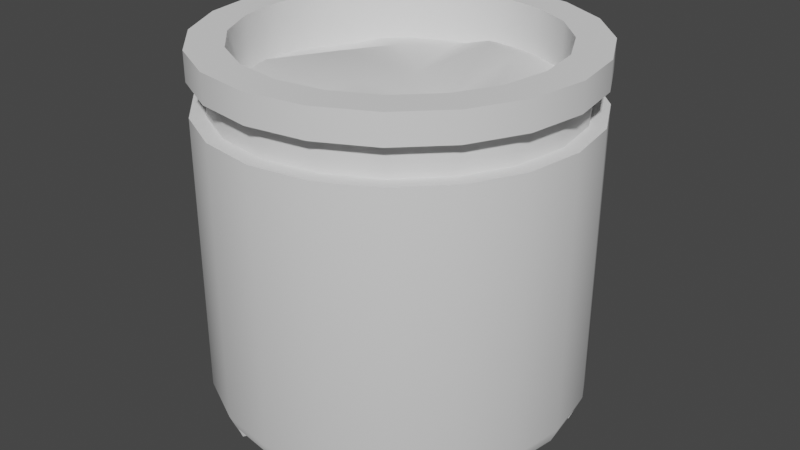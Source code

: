 # Source: plant_pot.blend  (saved by Blender 3.3.6; exported with 4.5.12 LTS)
import bpy
from mathutils import Matrix  # noqa: F401  (used for matrix-valued properties, if any)

bpy.ops.wm.read_factory_settings(use_empty=True)
scene = bpy.context.scene
scene.name = 'Scene'

# ---- collections
col_collection = bpy.data.collections.new('Collection'); scene.collection.children.link(col_collection)

# ---- node groups
ng_auto_smooth = bpy.data.node_groups.new('Auto Smooth', 'GeometryNodeTree')
_s = ng_auto_smooth.interface.new_socket(name='Geometry', in_out='OUTPUT', socket_type='NodeSocketGeometry')
_s = ng_auto_smooth.interface.new_socket(name='Geometry', in_out='INPUT', socket_type='NodeSocketGeometry')
_s = ng_auto_smooth.interface.new_socket(name='Angle', in_out='INPUT', socket_type='NodeSocketFloat')
_s.subtype = 'ANGLE'
_s.min_value = 0.0
_s.max_value = 3.142
ng_auto_smooth.is_modifier = True
_N = ng_auto_smooth.nodes; _L = ng_auto_smooth.links
n0 = _N.new('NodeGroupOutput'); n0.name = 'Group Output'; n0.location = (480, -100)
n1 = _N.new('NodeGroupInput'); n1.name = 'Group Input'; n1.location = (-420, -300)
n2 = _N.new('NodeGroupInput'); n2.name = 'Group Input.001'; n2.location = (-60, -100)
n3 = _N.new('GeometryNodeSetShadeSmooth'); n3.name = 'Set Shade Smooth'; n3.location = (120, -100)
n3.domain = 'EDGE'
n4 = _N.new('GeometryNodeSetShadeSmooth'); n4.name = 'Set Shade Smooth.001'; n4.location = (300, -100)
n5 = _N.new('GeometryNodeInputMeshEdgeAngle'); n5.name = 'Edge Angle'; n5.location = (-420, -220)
n6 = _N.new('GeometryNodeInputEdgeSmooth'); n6.name = 'Is Edge Smooth'; n6.location = (-60, -160)
n7 = _N.new('GeometryNodeInputShadeSmooth'); n7.name = 'Is Face Smooth'; n7.location = (-240, -340)
n8 = _N.new('FunctionNodeBooleanMath'); n8.name = 'Boolean Math'; n8.location = (-60, -220)
n9 = _N.new('FunctionNodeCompare'); n9.name = 'Compare'; n9.location = (-240, -180)
n9.operation = 'LESS_EQUAL'
_L.new(n5.outputs[0], n9.inputs[0])
_L.new(n4.outputs[0], n0.inputs[0])
_L.new(n1.outputs[1], n9.inputs[1])
_L.new(n9.outputs[0], n8.inputs[0])
_L.new(n7.outputs[0], n8.inputs[1])
_L.new(n2.outputs[0], n3.inputs[0])
_L.new(n6.outputs[0], n3.inputs[1])
_L.new(n3.outputs[0], n4.inputs[0])
_L.new(n8.outputs[0], n3.inputs[2])
n0.is_active_output = True

# ---- world
world_world = bpy.data.worlds.new('World'); scene.world = world_world
world_world.use_nodes = True; world_world.node_tree.nodes.clear()
_N = world_world.node_tree.nodes; _L = world_world.node_tree.links
n0 = _N.new('ShaderNodeOutputWorld'); n0.name = 'World Output'; n0.location = (300, 300)
n1 = _N.new('ShaderNodeBackground'); n1.name = 'Background'; n1.location = (10, 300)
n1.inputs[0].default_value = (0.05088, 0.05088, 0.05088, 1.0)
_L.new(n1.outputs[0], n0.inputs[0])
n0.is_active_output = True
world_world.color = (0.05088, 0.05088, 0.05088)
world_world.use_sun_shadow = False
world_world.sun_shadow_jitter_overblur = 0.0

# ---- meshes
me_cylinder_001 = bpy.data.meshes.new('Cylinder.001')
me_cylinder_001.from_pydata([(0.0, 0.4065, 0.5), (0.1256, 0.3866, 0.5), (0.2389, 0.3288, 0.5), (0.3288, 0.2389, 0.5), (0.3866, 0.1256, 0.5), (0.1424, 0.1957, -0.4383), (0.4065, 0.0, 0.5), (0.3866, -0.1256, 0.5), (0.1957, 0.1424, -0.4383), (0.3288, -0.2389, 0.5), (0.2389, -0.3288, 0.5), (0.1256, -0.3866, 0.5), (0.0, -0.4065, 0.5), (-0.1256, -0.3866, 0.5), (-0.2389, -0.3288, 0.5), (-0.3288, -0.2389, 0.5), (-0.3866, -0.1256, 0.5), (0.1957, -0.1424, -0.4383), (-0.4065, 0.0, 0.5), (-0.3866, 0.1256, 0.5), (0.1424, -0.1957, -0.4383), (-0.3288, 0.2389, 0.5), (-0.2389, 0.3288, 0.5), (-0.1256, 0.3866, 0.5), (0.0, 0.5, -0.398), (0.1545, 0.4755, -0.398), (-0.1424, -0.1957, -0.4383), (0.1452, 0.4468, -0.4701), (0.2332, 0.3209, -0.5), (-0.1957, -0.1424, -0.4383), (0.2939, 0.4045, -0.398), (0.2761, 0.38, -0.4701), (0.3209, 0.2332, -0.5), (0.4045, 0.2939, -0.398), (0.38, 0.2761, -0.4701), (0.4755, 0.1545, -0.398), (0.4468, 0.1452, -0.4701), (-0.1957, 0.1424, -0.4383), (0.5, 0.0, -0.398), (-0.1424, 0.1957, -0.4383), (0.4755, -0.1545, -0.398), (0.4468, -0.1452, -0.4701), (0.3209, -0.2332, -0.5), (0.4045, -0.2939, -0.398), (0.38, -0.2761, -0.4701), (0.2332, -0.3209, -0.5), (0.2939, -0.4045, -0.398), (0.2761, -0.38, -0.4701), (0.1545, -0.4755, -0.398), (0.1452, -0.4468, -0.4701), (0.0, -0.5, -0.398), (-0.1545, -0.4755, -0.398), (-0.1452, -0.4468, -0.4701), (-0.2332, -0.3209, -0.5), (-0.2939, -0.4045, -0.398), (-0.2761, -0.38, -0.4701), (-0.3209, -0.2332, -0.5), (-0.4045, -0.2939, -0.398), (-0.38, -0.2761, -0.4701), (-0.4755, -0.1545, -0.398), (-0.4468, -0.1452, -0.4701), (-0.5, 0.0, -0.398), (-0.4755, 0.1545, -0.398), (-0.4468, 0.1452, -0.4701), (-0.3209, 0.2332, -0.5), (-0.4045, 0.2939, -0.398), (-0.38, 0.2761, -0.4701), (-0.2332, 0.3209, -0.5), (-0.2939, 0.4045, -0.398), (-0.2761, 0.38, -0.4701), (-0.1545, 0.4755, -0.398), (-0.1452, 0.4468, -0.4701), (0.1545, 0.4755, 0.5), (0.0, 0.5, 0.5), (0.2939, 0.4045, 0.5), (0.4045, 0.2939, 0.5), (0.4755, 0.1545, 0.5), (0.5, 0.0, 0.5), (0.4755, -0.1545, 0.5), (0.4045, -0.2939, 0.5), (0.2939, -0.4045, 0.5), (0.1545, -0.4755, 0.5), (0.0, -0.5, 0.5), (-0.1545, -0.4755, 0.5), (-0.2939, -0.4045, 0.5), (-0.4045, -0.2939, 0.5), (-0.4755, -0.1545, 0.5), (-0.5, 0.0, 0.5), (-0.4755, 0.1545, 0.5), (-0.4045, 0.2939, 0.5), (-0.2939, 0.4045, 0.5), (-0.1545, 0.4755, 0.5), (-9.765e-09, 0.4065, 0.2013), (0.1256, 0.3866, 0.2013), (0.2389, 0.3288, 0.2013), (0.3288, 0.2389, 0.2013), (0.3866, 0.1256, 0.2013), (0.4065, 0.0, 0.2013), (0.3866, -0.1256, 0.2013), (0.3288, -0.2389, 0.2013), (0.2389, -0.3288, 0.2013), (0.1256, -0.3866, 0.2013), (-9.765e-09, -0.4065, 0.2013), (-0.1256, -0.3866, 0.2013), (-0.2389, -0.3288, 0.2013), (-0.3288, -0.2389, 0.2013), (-0.3866, -0.1256, 0.2013), (-0.4065, 0.0, 0.2013), (-0.3866, 0.1256, 0.2013), (-0.3288, 0.2389, 0.2013), (-0.2389, 0.3288, 0.2013), (-0.1256, 0.3866, 0.2013), (0.0, 0.5, 0.3379), (0.0, 0.5, 0.425), (0.1545, 0.4755, 0.425), (0.1545, 0.4755, 0.3379), (-0.1545, 0.4755, 0.3379), (-0.1545, 0.4755, 0.425), (0.2939, 0.4045, 0.425), (0.2939, 0.4045, 0.3379), (0.4045, 0.2939, 0.425), (0.4045, 0.2939, 0.3379), (0.4755, 0.1545, 0.425), (0.4755, 0.1545, 0.3379), (0.5, 0.0, 0.425), (0.5, 0.0, 0.3379), (0.4755, -0.1545, 0.425), (0.4755, -0.1545, 0.3379), (0.4045, -0.2939, 0.425), (0.4045, -0.2939, 0.3379), (0.2939, -0.4045, 0.425), (0.2939, -0.4045, 0.3379), (0.1545, -0.4755, 0.425), (0.1545, -0.4755, 0.3379), (0.0, -0.5, 0.425), (0.0, -0.5, 0.3379), (-0.1545, -0.4755, 0.425), (-0.1545, -0.4755, 0.3379), (-0.2939, -0.4045, 0.425), (-0.2939, -0.4045, 0.3379), (-0.4045, -0.2939, 0.425), (-0.4045, -0.2939, 0.3379), (-0.4755, -0.1545, 0.425), (-0.4755, -0.1545, 0.3379), (-0.5, 0.0, 0.425), (-0.5, 0.0, 0.3379), (-0.4755, 0.1545, 0.425), (-0.4755, 0.1545, 0.3379), (-0.4045, 0.2939, 0.425), (-0.4045, 0.2939, 0.3379), (-0.2939, 0.4045, 0.425), (-0.2939, 0.4045, 0.3379), (-4.85e-10, 0.4593, 0.3379), (-4.85e-10, 0.4593, 0.425), (0.1419, 0.4368, 0.425), (0.1419, 0.4368, 0.3379), (-0.1419, 0.4368, 0.3379), (-0.1419, 0.4368, 0.425), (0.27, 0.3716, 0.425), (0.27, 0.3716, 0.3379), (0.3716, 0.27, 0.425), (0.3716, 0.27, 0.3379), (0.4368, 0.1419, 0.425), (0.4368, 0.1419, 0.3379), (0.4593, 3.637e-10, 0.425), (0.4593, 3.637e-10, 0.3379), (0.4368, -0.1419, 0.425), (0.4368, -0.1419, 0.3379), (0.3716, -0.27, 0.425), (0.3716, -0.27, 0.3379), (0.27, -0.3716, 0.425), (0.27, -0.3716, 0.3379), (0.1419, -0.4368, 0.425), (0.1419, -0.4368, 0.3379), (-4.85e-10, -0.4593, 0.425), (-4.85e-10, -0.4593, 0.3379), (-0.1419, -0.4368, 0.425), (-0.1419, -0.4368, 0.3379), (-0.27, -0.3716, 0.425), (-0.27, -0.3716, 0.3379), (-0.3716, -0.27, 0.425), (-0.3716, -0.27, 0.3379), (-0.4368, -0.1419, 0.425), (-0.4368, -0.1419, 0.3379), (-0.4593, 3.637e-10, 0.425), (-0.4593, 3.637e-10, 0.3379), (-0.4368, 0.1419, 0.425), (-0.4368, 0.1419, 0.3379), (-0.3716, 0.27, 0.425), (-0.3716, 0.27, 0.3379), (-0.27, 0.3716, 0.425), (-0.27, 0.3716, 0.3379), (0.1719, 0.2366, -0.5), (0.2366, 0.1719, -0.5), (-0.1719, -0.2366, -0.5), (-0.2366, -0.1719, -0.5), (0.1719, -0.2366, -0.5), (-0.2366, 0.1719, -0.5), (-0.1719, 0.2366, -0.5), (0.2366, -0.1719, -0.5), (0.1426, 0.4606, -0.438), (0.1426, 0.4472, -0.4701), (0.0, 0.4832, -0.438), (0.1426, 0.4387, -0.4736), (0.1426, 0.3671, -0.5), (0.1426, -0.4387, -0.4736), (0.1426, -0.3671, -0.5), (0.0, -0.4832, -0.438), (0.1426, -0.4472, -0.4701), (0.1426, -0.4606, -0.438), (-0.1426, -0.4606, -0.438), (-0.1426, -0.4472, -0.4701), (-0.1426, -0.4387, -0.4736), (-0.1426, -0.3671, -0.5), (-0.1426, 0.4387, -0.4736), (-0.1426, 0.3671, -0.5), (-0.1426, 0.4606, -0.438), (-0.1426, 0.4472, -0.4701), (-0.1426, -0.2516, -0.5), (-0.1426, 0.2516, -0.5), (0.1426, -0.2516, -0.5), (0.1426, 0.2516, -0.5), (0.4387, 0.1426, -0.4736), (0.3671, 0.1426, -0.5), (0.4832, 0.0, -0.438), (0.4472, 0.1426, -0.4701), (0.4606, 0.1426, -0.438), (0.4606, -0.1426, -0.438), (0.4472, -0.1426, -0.4701), (0.4387, -0.1426, -0.4736), (0.3671, -0.1426, -0.5), (-0.4387, -0.1426, -0.4736), (-0.3671, -0.1426, -0.5), (-0.4832, 0.0, -0.438), (-0.4606, -0.1426, -0.438), (-0.4472, -0.1426, -0.4701), (-0.4606, 0.1426, -0.438), (-0.4472, 0.1426, -0.4701), (-0.4387, 0.1426, -0.4736), (-0.3671, 0.1426, -0.5), (-0.2516, -0.1426, -0.5), (-0.2516, 0.1426, -0.5), (0.2516, -0.1426, -0.5), (0.2516, 0.1426, -0.5), (-0.1426, -0.1426, -0.438), (0.1426, -0.1426, -0.438), (0.1426, 0.1426, -0.438), (-0.1426, 0.1426, -0.438)], [], [(117, 91, 73, 113), (118, 74, 75, 120), (120, 75, 76, 122), (122, 76, 77, 124), (124, 77, 78, 126), (126, 78, 79, 128), (128, 79, 80, 130), (130, 80, 81, 132), (132, 81, 82, 134), (134, 82, 83, 136), (136, 83, 84, 138), (138, 84, 85, 140), (140, 85, 86, 142), (142, 86, 87, 144), (144, 87, 88, 146), (146, 88, 89, 148), (148, 89, 90, 150), (150, 90, 91, 117), (13, 12, 102, 103), (114, 72, 74, 118), (113, 73, 72, 114), (202, 24, 25, 27, 201, 200), (201, 27, 203), (25, 30, 31, 27), (203, 27, 31, 28, 204), (30, 33, 34, 31), (31, 34, 32, 28), (33, 35, 36, 34), (32, 34, 36, 222, 223), (36, 35, 38, 224, 226, 225), (222, 36, 225), (224, 38, 40, 41, 228, 227), (41, 229, 228), (40, 43, 44, 41), (41, 44, 42, 230, 229), (43, 46, 47, 44), (44, 47, 45, 42), (46, 48, 49, 47), (206, 45, 47, 49, 205), (208, 49, 48, 50, 207, 209), (205, 49, 208), (210, 207, 50, 51, 52, 211), (52, 212, 211), (51, 54, 55, 52), (213, 212, 52, 55, 53), (54, 57, 58, 55), (55, 58, 56, 53), (57, 59, 60, 58), (56, 58, 60, 231, 232), (60, 59, 61, 233, 234, 235), (231, 60, 235), (61, 62, 63, 237, 236, 233), (238, 237, 63), (62, 65, 66, 63), (63, 66, 64, 239, 238), (65, 68, 69, 66), (66, 69, 67, 64), (68, 70, 71, 69), (214, 215, 67, 69, 71), (217, 71, 70, 24, 202, 216), (71, 217, 214), (195, 194, 218, 213, 53, 56, 232, 240), (239, 64, 67, 215, 219, 198, 197, 241), (193, 192, 221, 204, 28, 32, 223, 243), (230, 42, 45, 206, 220, 196, 199, 242), (0, 1, 72, 73), (1, 2, 74, 72), (2, 3, 75, 74), (3, 4, 76, 75), (4, 6, 77, 76), (6, 7, 78, 77), (7, 9, 79, 78), (9, 10, 80, 79), (10, 11, 81, 80), (11, 12, 82, 81), (12, 13, 83, 82), (13, 14, 84, 83), (14, 15, 85, 84), (15, 16, 86, 85), (16, 18, 87, 86), (18, 19, 88, 87), (19, 21, 89, 88), (21, 22, 90, 89), (22, 23, 91, 90), (23, 0, 73, 91), (4, 3, 95, 96), (23, 22, 110, 111), (14, 13, 103, 104), (6, 4, 96, 97), (0, 23, 111, 92), (15, 14, 104, 105), (7, 6, 97, 98), (16, 15, 105, 106), (9, 7, 98, 99), (18, 16, 106, 107), (10, 9, 99, 100), (1, 0, 92, 93), (19, 18, 107, 108), (11, 10, 100, 101), (2, 1, 93, 94), (21, 19, 108, 109), (12, 11, 101, 102), (3, 2, 94, 95), (22, 21, 109, 110), (24, 112, 115, 25), (113, 114, 154, 153), (25, 115, 119, 30), (143, 141, 181, 183), (68, 151, 116, 70), (128, 130, 170, 168), (65, 149, 151, 68), (115, 112, 152, 155), (62, 147, 149, 65), (142, 144, 184, 182), (61, 145, 147, 62), (131, 129, 169, 171), (59, 143, 145, 61), (117, 113, 153, 157), (57, 141, 143, 59), (145, 143, 183, 185), (54, 139, 141, 57), (130, 132, 172, 170), (51, 137, 139, 54), (112, 116, 156, 152), (50, 135, 137, 51), (144, 146, 186, 184), (48, 133, 135, 50), (133, 131, 171, 173), (46, 131, 133, 48), (118, 120, 160, 158), (43, 129, 131, 46), (147, 145, 185, 187), (40, 127, 129, 43), (132, 134, 174, 172), (38, 125, 127, 40), (121, 119, 159, 161), (35, 123, 125, 38), (146, 148, 188, 186), (33, 121, 123, 35), (135, 133, 173, 175), (30, 119, 121, 33), (120, 122, 162, 160), (70, 116, 112, 24), (149, 147, 187, 189), (152, 153, 154, 155), (155, 154, 158, 159), (191, 190, 157, 156), (189, 188, 190, 191), (187, 186, 188, 189), (185, 184, 186, 187), (183, 182, 184, 185), (181, 180, 182, 183), (179, 178, 180, 181), (177, 176, 178, 179), (175, 174, 176, 177), (173, 172, 174, 175), (171, 170, 172, 173), (169, 168, 170, 171), (167, 166, 168, 169), (165, 164, 166, 167), (163, 162, 164, 165), (161, 160, 162, 163), (159, 158, 160, 161), (156, 157, 153, 152), (129, 127, 167, 169), (140, 142, 182, 180), (119, 115, 155, 159), (126, 128, 168, 166), (141, 139, 179, 181), (114, 118, 158, 154), (127, 125, 165, 167), (138, 140, 180, 178), (116, 151, 191, 156), (124, 126, 166, 164), (139, 137, 177, 179), (150, 117, 157, 190), (125, 123, 163, 165), (136, 138, 178, 176), (151, 149, 189, 191), (122, 124, 164, 162), (137, 135, 175, 177), (148, 150, 190, 188), (123, 121, 161, 163), (134, 136, 176, 174), (221, 192, 5), (5, 192, 193, 8), (8, 193, 243), (199, 17, 242), (199, 196, 20, 17), (20, 196, 220), (194, 26, 218), (26, 194, 195, 29), (195, 240, 29), (241, 197, 37), (197, 198, 39, 37), (5, 8, 246), (17, 20, 245), (26, 29, 244), (37, 39, 247), (198, 219, 39), (26, 210, 211, 212, 213, 218), (219, 215, 214, 217, 216, 39), (220, 206, 205, 208, 209, 20), (5, 200, 201, 203, 204, 221), (232, 231, 235, 234, 29, 240), (17, 227, 228, 229, 230, 242), (37, 236, 237, 238, 239, 241), (223, 222, 225, 226, 8, 243), (246, 8, 17, 245), (245, 20, 26, 244), (244, 247, 246, 245), (29, 234, 233, 236, 37), (247, 244, 29, 37), (247, 39, 5, 246), (200, 5, 39, 216, 202), (8, 226, 224, 227, 17), (26, 20, 209, 207, 210)])
me_cylinder_001.polygons.foreach_set('use_smooth', [1, 1, 1, 1, 1, 1, 1, 1, 1, 1, 1, 1, 1, 1, 1, 1, 1, 1, 1, 1, 1, 1, 1, 1, 1, 1, 1, 1, 1, 1, 1, 1, 1, 1, 1, 1, 1, 1, 1, 1, 1, 1, 1, 1, 1, 1, 1, 1, 1, 1, 1, 1, 1, 1, 1, 1, 1, 1, 1, 1, 1, 1, 1, 1, 1, 1, 1, 1, 1, 1, 1, 1, 1, 1, 1, 1, 1, 1, 1, 1, 1, 1, 1, 1, 1, 1, 1, 1, 1, 1, 1, 1, 1, 1, 1, 1, 1, 1, 1, 1, 1, 1, 1, 1, 1, 1, 1, 1, 1, 1, 1, 1, 1, 1, 1, 1, 1, 1, 1, 1, 1, 1, 1, 1, 1, 1, 1, 1, 1, 1, 1, 1, 1, 1, 1, 1, 1, 1, 1, 1, 1, 1, 1, 1, 1, 1, 1, 1, 1, 1, 1, 1, 1, 1, 1, 1, 1, 1, 1, 1, 1, 1, 1, 1, 1, 1, 1, 1, 1, 1, 1, 1, 1, 1, 1, 1, 1, 1, 1, 1, 1, 1, 1, 1, 1, 1, 1, 1, 1, 1, 1, 1, 1, 1, 1, 1, 1, 1, 1, 1, 0, 0, 0, 0, 0, 0, 0, 0, 0, 0, 0, 0, 0, 0, 0, 0, 0])
_uv = me_cylinder_001.uv_layers.new(name='UVMap')
_uv.uv.foreach_set('vector', [0.9888, 0.3921, 0.9657, 0.392, 0.9668, 0.3454, 0.9899, 0.3454, 0.972, 0.7485, 0.9489, 0.7484, 0.9479, 0.7034, 0.971, 0.7035, 0.971, 0.7035, 0.9479, 0.7034, 0.9479, 0.6553, 0.971, 0.6553, 0.971, 0.6553, 0.9479, 0.6553, 0.9489, 0.6086, 0.972, 0.6087, 0.972, 0.6087, 0.9489, 0.6086, 0.951, 0.568, 0.9741, 0.5681, 0.5488, 1.0, 0.5257, 0.9999, 0.5237, 0.9625, 0.5468, 0.9626, 0.5468, 0.9626, 0.5237, 0.9625, 0.5226, 0.9175, 0.5457, 0.9176, 0.5457, 0.9176, 0.5226, 0.9175, 0.5226, 0.8693, 0.5457, 0.8694, 0.5457, 0.8694, 0.5226, 0.8693, 0.5237, 0.8226, 0.5468, 0.8227, 0.5468, 0.8227, 0.5237, 0.8226, 0.5257, 0.7821, 0.5488, 0.7822, 0.9778, 0.2179, 0.9548, 0.2178, 0.9527, 0.1804, 0.9758, 0.1805, 0.9758, 0.1805, 0.9527, 0.1804, 0.9517, 0.1354, 0.9748, 0.1355, 0.9748, 0.1355, 0.9517, 0.1354, 0.9517, 0.08726, 0.9748, 0.08735, 0.9748, 0.08735, 0.9517, 0.08726, 0.9527, 0.04058, 0.9758, 0.04068, 0.9758, 0.04068, 0.9527, 0.04058, 0.9548, 0.0, 0.9778, 9.298e-05, 0.9919, 0.5227, 0.9688, 0.5226, 0.9668, 0.4852, 0.9899, 0.4853, 0.9899, 0.4853, 0.9668, 0.4852, 0.9657, 0.4402, 0.9888, 0.4403, 0.9888, 0.4403, 0.9657, 0.4402, 0.9657, 0.392, 0.9888, 0.3921, 0.8907, 0.7587, 0.8889, 0.794, 0.797, 0.7937, 0.7988, 0.7583, 0.9741, 0.7859, 0.951, 0.7858, 0.9489, 0.7484, 0.972, 0.7485, 0.9899, 0.3454, 0.9668, 0.3454, 0.9688, 0.3048, 0.9919, 0.3049, 0.4799, 0.8218, 0.482, 0.8092, 0.5226, 0.8111, 0.5164, 0.8338, 0.5157, 0.8337, 0.5174, 0.8236, 0.9052, 0.7009, 0.9047, 0.7003, 0.907, 0.6991, 0.6095, 0.2301, 0.6469, 0.2279, 0.6516, 0.2507, 0.6165, 0.2528, 0.907, 0.6991, 0.9047, 0.7003, 0.8907, 0.6571, 0.913, 0.6536, 0.9227, 0.6835, 0.6469, 0.2279, 0.6919, 0.2267, 0.6939, 0.2495, 0.6516, 0.2507, 0.8907, 0.6571, 0.8907, 0.6118, 0.913, 0.6153, 0.913, 0.6536, 0.6919, 0.2267, 0.7401, 0.2265, 0.7392, 0.2494, 0.6939, 0.2495, 0.913, 0.6153, 0.8907, 0.6118, 0.9047, 0.5687, 0.907, 0.5698, 0.9227, 0.5855, 0.7392, 0.2494, 0.7401, 0.2265, 0.7868, 0.2274, 0.7847, 0.24, 0.7416, 0.2392, 0.74, 0.2494, 0.907, 0.5698, 0.9047, 0.5687, 0.9052, 0.568, 0.7847, 0.24, 0.7868, 0.2274, 0.8274, 0.2292, 0.8212, 0.2519, 0.8205, 0.2519, 0.8222, 0.2417, 0.2319, 0.7418, 0.2342, 0.7406, 0.2323, 0.7425, 0.0, 0.8396, 0.03739, 0.8375, 0.04209, 0.8602, 0.006962, 0.8623, 0.2319, 0.7418, 0.2178, 0.6987, 0.2401, 0.6952, 0.2498, 0.725, 0.2342, 0.7406, 0.03739, 0.8375, 0.08238, 0.8362, 0.08436, 0.8591, 0.04209, 0.8602, 0.2178, 0.6987, 0.2178, 0.6533, 0.2401, 0.6569, 0.2401, 0.6952, 0.08238, 0.8362, 0.1306, 0.836, 0.1296, 0.8589, 0.08436, 0.8591, 0.2498, 0.627, 0.2401, 0.6569, 0.2178, 0.6533, 0.2319, 0.6102, 0.2342, 0.6114, 0.1304, 0.8589, 0.1296, 0.8589, 0.1306, 0.836, 0.1773, 0.8369, 0.1752, 0.8496, 0.1321, 0.8487, 0.2342, 0.6114, 0.2319, 0.6102, 0.2323, 0.6095, 0.2126, 0.8513, 0.1752, 0.8496, 0.1773, 0.8369, 0.2178, 0.8388, 0.2116, 0.8615, 0.2109, 0.8614, 0.2319, 0.8747, 0.2342, 0.8736, 0.2323, 0.8754, 0.5782, 0.7981, 0.6156, 0.7959, 0.6203, 0.8187, 0.5852, 0.8208, 0.2498, 0.8579, 0.2342, 0.8736, 0.2319, 0.8747, 0.2178, 0.8316, 0.2401, 0.8281, 0.6156, 0.7959, 0.6606, 0.7947, 0.6626, 0.8175, 0.6203, 0.8187, 0.2178, 0.8316, 0.2178, 0.7863, 0.2401, 0.7898, 0.2401, 0.8281, 0.6606, 0.7947, 0.7088, 0.7945, 0.7079, 0.8174, 0.6626, 0.8175, 0.2401, 0.7898, 0.2178, 0.7863, 0.2319, 0.7431, 0.2342, 0.7443, 0.2498, 0.7599, 0.7079, 0.8174, 0.7088, 0.7945, 0.7555, 0.7954, 0.7534, 0.808, 0.7103, 0.8072, 0.7087, 0.8174, 0.2342, 0.7443, 0.2319, 0.7431, 0.2323, 0.7425, 0.7555, 0.7954, 0.7961, 0.7972, 0.7899, 0.8199, 0.7892, 0.8199, 0.7908, 0.8097, 0.7534, 0.808, 0.907, 0.832, 0.9052, 0.8339, 0.9047, 0.8332, 0.3048, 0.8119, 0.3422, 0.8098, 0.3469, 0.8325, 0.3117, 0.8346, 0.9047, 0.8332, 0.8907, 0.7901, 0.913, 0.7865, 0.9227, 0.8164, 0.907, 0.832, 0.3422, 0.8098, 0.3872, 0.8085, 0.3891, 0.8314, 0.3469, 0.8325, 0.8907, 0.7901, 0.8907, 0.7447, 0.913, 0.7482, 0.913, 0.7865, 0.3872, 0.8085, 0.4353, 0.8083, 0.4344, 0.8312, 0.3891, 0.8314, 0.907, 0.7028, 0.9227, 0.7184, 0.913, 0.7482, 0.8907, 0.7447, 0.9047, 0.7016, 0.4352, 0.8312, 0.4344, 0.8312, 0.4353, 0.8083, 0.482, 0.8092, 0.4799, 0.8218, 0.4369, 0.821, 0.9047, 0.7016, 0.9052, 0.7009, 0.907, 0.7028, 0.2719, 0.7948, 0.2719, 0.8231, 0.275, 0.8327, 0.2498, 0.8579, 0.2401, 0.8281, 0.2401, 0.7898, 0.2498, 0.7599, 0.275, 0.7851, 0.9227, 0.8164, 0.913, 0.7865, 0.913, 0.7482, 0.9227, 0.7184, 0.9479, 0.7436, 0.9447, 0.7533, 0.9447, 0.7815, 0.9479, 0.7912, 0.9447, 0.6203, 0.9447, 0.6486, 0.9479, 0.6583, 0.9227, 0.6835, 0.913, 0.6536, 0.913, 0.6153, 0.9227, 0.5855, 0.9479, 0.6107, 0.2498, 0.725, 0.2401, 0.6952, 0.2401, 0.6569, 0.2498, 0.627, 0.275, 0.6522, 0.2719, 0.6619, 0.2719, 0.6901, 0.275, 0.6998, 0.3373, 0.2135, 0.362, 0.2475, 0.3481, 0.2615, 0.3197, 0.2224, 0.362, 0.2475, 0.3961, 0.2722, 0.3871, 0.2899, 0.3481, 0.2615, 0.3961, 0.2722, 0.4361, 0.2852, 0.433, 0.3048, 0.3871, 0.2899, 0.4361, 0.2852, 0.4782, 0.2852, 0.4813, 0.3048, 0.433, 0.3048, 0.4782, 0.2852, 0.5182, 0.2722, 0.5272, 0.2899, 0.4813, 0.3048, 0.5182, 0.2722, 0.5523, 0.2475, 0.5663, 0.2615, 0.5272, 0.2899, 0.5523, 0.2475, 0.577, 0.2135, 0.5946, 0.2224, 0.5663, 0.2615, 0.577, 0.2135, 0.59, 0.1734, 0.6095, 0.1765, 0.5946, 0.2224, 0.59, 0.1734, 0.59, 0.1313, 0.6095, 0.1282, 0.6095, 0.1765, 0.59, 0.1313, 0.577, 0.09132, 0.5946, 0.08234, 0.6095, 0.1282, 0.577, 0.09132, 0.5523, 0.05727, 0.5663, 0.04329, 0.5946, 0.08234, 0.5523, 0.05727, 0.5182, 0.03254, 0.5272, 0.01492, 0.5663, 0.04329, 0.5182, 0.03254, 0.4782, 0.01953, 0.4813, 0.0, 0.5272, 0.01492, 0.4782, 0.01953, 0.4361, 0.01953, 0.433, 0.0, 0.4813, 0.0, 0.4361, 0.01953, 0.3961, 0.03254, 0.3871, 0.01492, 0.433, 0.0, 0.3961, 0.03254, 0.362, 0.05727, 0.3481, 0.04329, 0.3871, 0.01492, 0.362, 0.05727, 0.3373, 0.09132, 0.3197, 0.08234, 0.3481, 0.04329, 0.3373, 0.09132, 0.3243, 0.1313, 0.3048, 0.1282, 0.3197, 0.08234, 0.3243, 0.1313, 0.3243, 0.1734, 0.3048, 0.1765, 0.3048, 0.1282, 0.3243, 0.1734, 0.3373, 0.2135, 0.3197, 0.2224, 0.3048, 0.1765, 0.9193, 0.07644, 0.9193, 0.1185, 0.8274, 0.1181, 0.8274, 0.07607, 0.9334, 0.3812, 0.9334, 0.4232, 0.8415, 0.4229, 0.8415, 0.3808, 0.8889, 0.7257, 0.8907, 0.7583, 0.7988, 0.7579, 0.797, 0.7253, 0.9203, 0.03575, 0.9193, 0.07644, 0.8274, 0.07607, 0.8283, 0.03538, 0.9343, 0.3405, 0.9334, 0.3812, 0.8415, 0.3808, 0.8424, 0.3402, 0.888, 0.6865, 0.8889, 0.7257, 0.797, 0.7253, 0.7961, 0.6861, 0.922, 0.0003703, 0.9203, 0.03575, 0.8283, 0.03538, 0.8301, 0.0, 0.888, 0.6444, 0.888, 0.6865, 0.7961, 0.6861, 0.7961, 0.6441, 0.8889, 0.916, 0.8907, 0.9486, 0.7988, 0.9482, 0.797, 0.9156, 0.8889, 0.6037, 0.888, 0.6444, 0.7961, 0.6441, 0.797, 0.6034, 0.888, 0.8767, 0.8889, 0.916, 0.797, 0.9156, 0.7961, 0.8764, 0.9361, 0.3051, 0.9343, 0.3405, 0.8424, 0.3402, 0.8442, 0.3048, 0.8907, 0.5684, 0.8889, 0.6037, 0.797, 0.6034, 0.7988, 0.568, 0.888, 0.8347, 0.888, 0.8767, 0.7961, 0.8764, 0.7961, 0.8344, 0.9203, 0.1577, 0.922, 0.1903, 0.8301, 0.1899, 0.8283, 0.1573, 0.9343, 0.4625, 0.9361, 0.4951, 0.8442, 0.4947, 0.8424, 0.4621, 0.8889, 0.794, 0.888, 0.8347, 0.7961, 0.8344, 0.797, 0.7937, 0.9193, 0.1185, 0.9203, 0.1577, 0.8283, 0.1573, 0.8274, 0.1181, 0.9334, 0.4232, 0.9343, 0.4625, 0.8424, 0.4621, 0.8415, 0.4229, 0.482, 0.8092, 0.482, 0.5827, 0.5226, 0.5846, 0.5226, 0.8111, 0.01492, 0.5272, 0.0, 0.4813, 0.0124, 0.4793, 0.0261, 0.5215, 0.6095, 0.2301, 0.6095, 0.003616, 0.6469, 0.00144, 0.6469, 0.2279, 0.1282, 0.0, 0.1765, 0.0, 0.1746, 0.0124, 0.1302, 0.0124, 0.3872, 0.8085, 0.3872, 0.582, 0.4353, 0.5818, 0.4353, 0.8083, 0.1765, 0.3048, 0.2224, 0.3197, 0.2167, 0.3309, 0.1746, 0.3172, 0.3422, 0.8098, 0.3422, 0.5833, 0.3872, 0.582, 0.3872, 0.8085, 0.04329, 0.2615, 0.01492, 0.2224, 0.0261, 0.2167, 0.05217, 0.2526, 0.3048, 0.8119, 0.3048, 0.5854, 0.3422, 0.5833, 0.3422, 0.8098, 0.2615, 0.5663, 0.2224, 0.5946, 0.2167, 0.5834, 0.2526, 0.5574, 0.7555, 0.7954, 0.7555, 0.5689, 0.7961, 0.5707, 0.7961, 0.7972, 0.3048, 0.1765, 0.2899, 0.2224, 0.2787, 0.2167, 0.2924, 0.1746, 0.7088, 0.7945, 0.7088, 0.568, 0.7555, 0.5689, 0.7555, 0.7954, 0.04329, 0.5663, 0.01492, 0.5272, 0.0261, 0.5215, 0.05217, 0.5574, 0.6606, 0.7947, 0.6606, 0.5682, 0.7088, 0.568, 0.7088, 0.7945, 0.08234, 0.01492, 0.1282, 0.0, 0.1302, 0.0124, 0.08804, 0.0261, 0.6156, 0.7959, 0.6156, 0.5694, 0.6606, 0.5682, 0.6606, 0.7947, 0.2224, 0.3197, 0.2615, 0.3481, 0.2526, 0.3569, 0.2167, 0.3309, 0.5782, 0.7981, 0.5782, 0.5716, 0.6156, 0.5694, 0.6156, 0.7959, 0.01492, 0.2224, 0.0, 0.1765, 0.0124, 0.1746, 0.0261, 0.2167, 0.1773, 0.8369, 0.1773, 0.6104, 0.2178, 0.6123, 0.2178, 0.8388, 0.2224, 0.5946, 0.1765, 0.6095, 0.1746, 0.5971, 0.2167, 0.5834, 0.1306, 0.836, 0.1306, 0.6095, 0.1773, 0.6104, 0.1773, 0.8369, 0.3048, 0.1282, 0.3048, 0.1765, 0.2924, 0.1746, 0.2924, 0.1302, 0.08238, 0.8362, 0.08238, 0.6097, 0.1306, 0.6095, 0.1306, 0.836, 0.0, 0.433, 0.01492, 0.3871, 0.0261, 0.3928, 0.0124, 0.435, 0.03739, 0.8375, 0.03739, 0.611, 0.08238, 0.6097, 0.08238, 0.8362, 0.04329, 0.04329, 0.08234, 0.01492, 0.08804, 0.0261, 0.05217, 0.05217, 0.0, 0.8396, 0.0, 0.6132, 0.03739, 0.611, 0.03739, 0.8375, 0.2615, 0.3481, 0.2899, 0.3871, 0.2787, 0.3928, 0.2526, 0.3569, 0.7868, 0.2274, 0.7868, 0.000877, 0.8274, 0.002739, 0.8274, 0.2292, 0.1282, 0.3048, 0.08234, 0.2899, 0.08804, 0.2787, 0.1302, 0.2924, 0.7401, 0.2265, 0.7401, 0.0, 0.7868, 0.000877, 0.7868, 0.2274, 0.1765, 0.6095, 0.1282, 0.6095, 0.1302, 0.5971, 0.1746, 0.5971, 0.6919, 0.2267, 0.6919, 0.0001941, 0.7401, 0.0, 0.7401, 0.2265, 0.2899, 0.08234, 0.3048, 0.1282, 0.2924, 0.1302, 0.2787, 0.08804, 0.6469, 0.2279, 0.6469, 0.00144, 0.6919, 0.0001941, 0.6919, 0.2267, 0.01492, 0.3871, 0.04329, 0.3481, 0.05217, 0.3569, 0.0261, 0.3928, 0.4353, 0.8083, 0.4353, 0.5818, 0.482, 0.5827, 0.482, 0.8092, 0.01492, 0.08234, 0.04329, 0.04329, 0.05217, 0.05217, 0.0261, 0.08804, 0.9498, 0.03739, 0.923, 0.03728, 0.9249, 0.0, 0.9517, 0.0001079, 0.3046, 0.8098, 0.2778, 0.8097, 0.276, 0.7753, 0.3028, 0.7754, 0.9488, 0.1245, 0.922, 0.1244, 0.922, 0.08016, 0.9488, 0.08026, 0.9498, 0.1659, 0.923, 0.1658, 0.922, 0.1244, 0.9488, 0.1245, 0.9517, 0.2002, 0.9249, 0.2001, 0.923, 0.1658, 0.9498, 0.1659, 0.5504, 0.6192, 0.5236, 0.6191, 0.5255, 0.5818, 0.5523, 0.5819, 0.5494, 0.6621, 0.5226, 0.662, 0.5236, 0.6191, 0.5504, 0.6192, 0.5494, 0.7064, 0.5226, 0.7063, 0.5226, 0.662, 0.5494, 0.6621, 0.5504, 0.7477, 0.5236, 0.7476, 0.5226, 0.7063, 0.5494, 0.7064, 0.5523, 0.7821, 0.5255, 0.782, 0.5236, 0.7476, 0.5504, 0.7477, 0.9639, 0.3422, 0.9371, 0.3421, 0.9389, 0.3048, 0.9657, 0.3049, 0.9629, 0.385, 0.9361, 0.3849, 0.9371, 0.3421, 0.9639, 0.3422, 0.9629, 0.4293, 0.9361, 0.4292, 0.9361, 0.3849, 0.9629, 0.385, 0.9639, 0.4706, 0.9371, 0.4705, 0.9361, 0.4292, 0.9629, 0.4293, 0.9657, 0.505, 0.9389, 0.5049, 0.9371, 0.4705, 0.9639, 0.4706, 0.3028, 0.6469, 0.276, 0.6468, 0.2778, 0.6095, 0.3046, 0.6096, 0.3018, 0.6898, 0.275, 0.6897, 0.276, 0.6468, 0.3028, 0.6469, 0.3018, 0.7341, 0.275, 0.734, 0.275, 0.6897, 0.3018, 0.6898, 0.3028, 0.7754, 0.276, 0.7753, 0.275, 0.734, 0.3018, 0.7341, 0.9488, 0.08026, 0.922, 0.08016, 0.923, 0.03728, 0.9498, 0.03739, 0.2899, 0.2224, 0.2615, 0.2615, 0.2526, 0.2526, 0.2787, 0.2167, 0.2899, 0.5272, 0.2615, 0.5663, 0.2526, 0.5574, 0.2787, 0.5215, 0.08234, 0.2899, 0.04329, 0.2615, 0.05217, 0.2526, 0.08804, 0.2787, 0.1282, 0.3048, 0.1765, 0.3048, 0.1746, 0.3172, 0.1302, 0.3172, 0.1765, 0.0, 0.2224, 0.01492, 0.2167, 0.0261, 0.1746, 0.0124, 0.0, 0.4813, 0.0, 0.433, 0.0124, 0.435, 0.0124, 0.4793, 0.2615, 0.2615, 0.2224, 0.2899, 0.2167, 0.2787, 0.2526, 0.2526, 0.3048, 0.4813, 0.2899, 0.5272, 0.2787, 0.5215, 0.2924, 0.4793, 0.0, 0.1765, 0.0, 0.1282, 0.0124, 0.1302, 0.0124, 0.1746, 0.08234, 0.3197, 0.1282, 0.3048, 0.1302, 0.3172, 0.08804, 0.3309, 0.2224, 0.01492, 0.2615, 0.04329, 0.2526, 0.05217, 0.2167, 0.0261, 0.08234, 0.5946, 0.04329, 0.5663, 0.05217, 0.5574, 0.08804, 0.5834, 0.2224, 0.2899, 0.1765, 0.3048, 0.1746, 0.2924, 0.2167, 0.2787, 0.3048, 0.433, 0.3048, 0.4813, 0.2924, 0.4793, 0.2924, 0.435, 0.0, 0.1282, 0.01492, 0.08234, 0.0261, 0.08804, 0.0124, 0.1302, 0.04329, 0.3481, 0.08234, 0.3197, 0.08804, 0.3309, 0.05217, 0.3569, 0.2615, 0.04329, 0.2899, 0.08234, 0.2787, 0.08804, 0.2526, 0.05217, 0.1282, 0.6095, 0.08234, 0.5946, 0.08804, 0.5834, 0.1302, 0.5971, 0.1765, 0.3048, 0.1282, 0.3048, 0.1302, 0.2924, 0.1746, 0.2924, 0.2899, 0.3871, 0.3048, 0.433, 0.2924, 0.435, 0.2787, 0.3928, 0.9036, 0.2494, 0.9041, 0.2573, 0.8841, 0.2651, 0.8841, 0.2651, 0.9041, 0.2573, 0.9047, 0.2836, 0.8846, 0.2868, 0.8846, 0.2868, 0.9047, 0.2836, 0.9047, 0.2937, 0.5722, 0.7522, 0.5523, 0.7601, 0.5718, 0.7444, 0.5722, 0.7522, 0.5729, 0.7786, 0.5528, 0.7817, 0.5523, 0.7601, 0.5528, 0.7817, 0.5729, 0.7786, 0.5729, 0.7887, 0.5722, 0.8557, 0.5523, 0.8635, 0.5718, 0.8478, 0.5523, 0.8635, 0.5722, 0.8557, 0.5729, 0.882, 0.5528, 0.8852, 0.5729, 0.882, 0.5729, 0.8921, 0.5528, 0.8852, 0.5718, 0.6409, 0.5722, 0.6488, 0.5523, 0.6566, 0.5722, 0.6488, 0.5729, 0.6751, 0.5528, 0.6783, 0.5523, 0.6566, 0.6361, 0.448, 0.6361, 0.4248, 0.6476, 0.4364, 0.6982, 0.3626, 0.7215, 0.3626, 0.7098, 0.3742, 0.7836, 0.4248, 0.7836, 0.448, 0.7721, 0.4364, 0.7215, 0.5102, 0.6982, 0.5102, 0.7098, 0.4986, 0.5729, 0.6751, 0.5729, 0.6853, 0.5528, 0.6783, 0.5523, 0.8635, 0.5547, 0.7887, 0.5645, 0.7925, 0.5655, 0.7949, 0.5729, 0.8152, 0.5718, 0.8478, 0.7224, 0.8804, 0.7223, 0.8478, 0.7304, 0.8273, 0.7315, 0.8249, 0.7414, 0.8208, 0.7414, 0.8956, 0.7414, 0.8804, 0.7414, 0.8478, 0.7495, 0.8273, 0.7506, 0.8249, 0.7604, 0.8208, 0.7604, 0.8956, 0.8841, 0.2651, 0.8866, 0.1903, 0.8963, 0.1941, 0.8973, 0.1965, 0.9047, 0.2168, 0.9036, 0.2494, 0.3048, 0.8616, 0.3129, 0.8411, 0.3139, 0.8387, 0.3238, 0.8346, 0.3238, 0.9095, 0.3048, 0.8943, 0.5523, 0.7601, 0.5547, 0.6853, 0.5645, 0.6891, 0.5655, 0.6915, 0.5729, 0.7117, 0.5718, 0.7444, 0.5523, 0.6566, 0.5547, 0.5818, 0.5645, 0.5857, 0.5655, 0.588, 0.5729, 0.6083, 0.5718, 0.6409, 0.7604, 0.8478, 0.7685, 0.8273, 0.7696, 0.8249, 0.7795, 0.8208, 0.7795, 0.8956, 0.7605, 0.8804, 0.6476, 0.4364, 0.6361, 0.4248, 0.6982, 0.3626, 0.7098, 0.3742, 0.7098, 0.3742, 0.7215, 0.3626, 0.7836, 0.4248, 0.7721, 0.4364, 0.7721, 0.4364, 0.7098, 0.4986, 0.6476, 0.4364, 0.7098, 0.3742, 0.7836, 0.448, 0.8415, 0.5058, 0.8153, 0.5418, 0.7792, 0.568, 0.7215, 0.5102, 0.7098, 0.4986, 0.7721, 0.4364, 0.7836, 0.448, 0.7215, 0.5102, 0.7098, 0.4986, 0.6982, 0.5102, 0.6361, 0.448, 0.6476, 0.4364, 0.5782, 0.5058, 0.6361, 0.448, 0.6982, 0.5102, 0.6404, 0.568, 0.6044, 0.5418, 0.6361, 0.4248, 0.5782, 0.367, 0.6044, 0.3309, 0.6404, 0.3048, 0.6982, 0.3626, 0.7836, 0.4248, 0.7215, 0.3626, 0.7792, 0.3048, 0.8153, 0.3309, 0.8415, 0.367])
_ca = me_cylinder_001.color_attributes.new('Col', 'BYTE_COLOR', 'CORNER')
_ca.data.foreach_set('color', [0.08438, 0.08438, 0.08438, 1.0, 0.08438, 0.08438, 0.08438, 1.0, 0.08438, 0.08438, 0.08438, 1.0, 0.08438, 0.08438, 0.08438, 1.0, 0.08438, 0.08438, 0.08438, 1.0, 0.08438, 0.08438, 0.08438, 1.0, 0.08438, 0.08438, 0.08438, 1.0, 0.08438, 0.08438, 0.08438, 1.0, 0.08438, 0.08438, 0.08438, 1.0, 0.08438, 0.08438, 0.08438, 1.0, 0.08438, 0.08438, 0.08438, 1.0, 0.08438, 0.08438, 0.08438, 1.0, 0.08438, 0.08438, 0.08438, 1.0, 0.08438, 0.08438, 0.08438, 1.0, 0.08438, 0.08438, 0.08438, 1.0, 0.08438, 0.08438, 0.08438, 1.0, 0.08438, 0.08438, 0.08438, 1.0, 0.08438, 0.08438, 0.08438, 1.0, 0.08438, 0.08438, 0.08438, 1.0, 0.08438, 0.08438, 0.08438, 1.0, 0.08438, 0.08438, 0.08438, 1.0, 0.08438, 0.08438, 0.08438, 1.0, 0.08438, 0.08438, 0.08438, 1.0, 0.08438, 0.08438, 0.08438, 1.0, 0.08438, 0.08438, 0.08438, 1.0, 0.08438, 0.08438, 0.08438, 1.0, 0.08438, 0.08438, 0.08438, 1.0, 0.08438, 0.08438, 0.08438, 1.0, 0.08438, 0.08438, 0.08438, 1.0, 0.08438, 0.08438, 0.08438, 1.0, 0.08438, 0.08438, 0.08438, 1.0, 0.08438, 0.08438, 0.08438, 1.0, 0.08438, 0.08438, 0.08438, 1.0, 0.08438, 0.08438, 0.08438, 1.0, 0.08438, 0.08438, 0.08438, 1.0, 0.08438, 0.08438, 0.08438, 1.0, 0.08438, 0.08438, 0.08438, 1.0, 0.08438, 0.08438, 0.08438, 1.0, 0.08438, 0.08438, 0.08438, 1.0, 0.08438, 0.08438, 0.08438, 1.0, 0.08438, 0.08438, 0.08438, 1.0, 0.08438, 0.08438, 0.08438, 1.0, 0.08438, 0.08438, 0.08438, 1.0, 0.08438, 0.08438, 0.08438, 1.0, 0.08438, 0.08438, 0.08438, 1.0, 0.08438, 0.08438, 0.08438, 1.0, 0.08438, 0.08438, 0.08438, 1.0, 0.08438, 0.08438, 0.08438, 1.0, 0.08438, 0.08438, 0.08438, 1.0, 0.08438, 0.08438, 0.08438, 1.0, 0.08438, 0.08438, 0.08438, 1.0, 0.08438, 0.08438, 0.08438, 1.0, 0.08438, 0.08438, 0.08438, 1.0, 0.08438, 0.08438, 0.08438, 1.0, 0.08438, 0.08438, 0.08438, 1.0, 0.08438, 0.08438, 0.08438, 1.0, 0.08438, 0.08438, 0.08438, 1.0, 0.08438, 0.08438, 0.08438, 1.0, 0.08438, 0.08438, 0.08438, 1.0, 0.08438, 0.08438, 0.08438, 1.0, 0.08438, 0.08438, 0.08438, 1.0, 0.08438, 0.08438, 0.08438, 1.0, 0.08438, 0.08438, 0.08438, 1.0, 0.08438, 0.08438, 0.08438, 1.0, 0.08438, 0.08438, 0.08438, 1.0, 0.08438, 0.08438, 0.08438, 1.0, 0.08438, 0.08438, 0.08438, 1.0, 0.08438, 0.08438, 0.08438, 1.0, 0.08438, 0.08438, 0.08438, 1.0, 0.08438, 0.08438, 0.08438, 1.0, 0.08438, 0.08438, 0.08438, 1.0, 0.08438, 0.08438, 0.08438, 1.0, 0.08438, 0.08438, 0.08438, 1.0, 0.08438, 0.08438, 0.08438, 1.0, 0.08438, 0.08438, 0.08438, 1.0, 0.08438, 0.08438, 0.08438, 1.0, 0.08438, 0.08438, 0.08438, 1.0, 0.08438, 0.08438, 0.08438, 1.0, 0.08438, 0.08438, 0.08438, 1.0, 0.08438, 0.08438, 0.08438, 1.0, 0.08438, 0.08438, 0.08438, 1.0, 0.08438, 0.08438, 0.08438, 1.0, 0.08438, 0.08438, 0.08438, 1.0, 0.08438, 0.08438, 0.08438, 1.0, 0.08438, 0.08438, 0.08438, 1.0, 0.08438, 0.08438, 0.08438, 1.0, 0.08438, 0.08438, 0.08438, 1.0, 0.08438, 0.08438, 0.08438, 1.0, 0.08438, 0.08438, 0.08438, 1.0, 0.08438, 0.08438, 0.08438, 1.0, 0.08438, 0.08438, 0.08438, 1.0, 0.08438, 0.08438, 0.08438, 1.0, 0.08438, 0.08438, 0.08438, 1.0, 0.08438, 0.08438, 0.08438, 1.0, 0.08438, 0.08438, 0.08438, 1.0, 0.08438, 0.08438, 0.08438, 1.0, 0.08438, 0.08438, 0.08438, 1.0, 0.08438, 0.08438, 0.08438, 1.0, 0.08438, 0.08438, 0.08438, 1.0, 0.08438, 0.08438, 0.08438, 1.0, 0.08438, 0.08438, 0.08438, 1.0, 0.08438, 0.08438, 0.08438, 1.0, 0.08438, 0.08438, 0.08438, 1.0, 0.08438, 0.08438, 0.08438, 1.0, 0.08438, 0.08438, 0.08438, 1.0, 0.08438, 0.08438, 0.08438, 1.0, 0.08438, 0.08438, 0.08438, 1.0, 0.08438, 0.08438, 0.08438, 1.0, 0.08438, 0.08438, 0.08438, 1.0, 0.08438, 0.08438, 0.08438, 1.0, 0.08438, 0.08438, 0.08438, 1.0, 0.08438, 0.08438, 0.08438, 1.0, 0.08438, 0.08438, 0.08438, 1.0, 0.08438, 0.08438, 0.08438, 1.0, 0.08438, 0.08438, 0.08438, 1.0, 0.08438, 0.08438, 0.08438, 1.0, 0.08438, 0.08438, 0.08438, 1.0, 0.08438, 0.08438, 0.08438, 1.0, 0.08438, 0.08438, 0.08438, 1.0, 0.08438, 0.08438, 0.08438, 1.0, 0.08438, 0.08438, 0.08438, 1.0, 0.08438, 0.08438, 0.08438, 1.0, 0.08438, 0.08438, 0.08438, 1.0, 0.08438, 0.08438, 0.08438, 1.0, 0.08438, 0.08438, 0.08438, 1.0, 0.08438, 0.08438, 0.08438, 1.0, 0.08438, 0.08438, 0.08438, 1.0, 0.08438, 0.08438, 0.08438, 1.0, 0.08438, 0.08438, 0.08438, 1.0, 0.08438, 0.08438, 0.08438, 1.0, 0.08438, 0.08438, 0.08438, 1.0, 0.08438, 0.08438, 0.08438, 1.0, 0.08438, 0.08438, 0.08438, 1.0, 0.08438, 0.08438, 0.08438, 1.0, 0.08438, 0.08438, 0.08438, 1.0, 0.08438, 0.08438, 0.08438, 1.0, 0.08438, 0.08438, 0.08438, 1.0, 0.08438, 0.08438, 0.08438, 1.0, 0.08438, 0.08438, 0.08438, 1.0, 0.08438, 0.08438, 0.08438, 1.0, 0.08438, 0.08438, 0.08438, 1.0, 0.08438, 0.08438, 0.08438, 1.0, 0.08438, 0.08438, 0.08438, 1.0, 0.08438, 0.08438, 0.08438, 1.0, 0.08438, 0.08438, 0.08438, 1.0, 0.08438, 0.08438, 0.08438, 1.0, 0.08438, 0.08438, 0.08438, 1.0, 0.08438, 0.08438, 0.08438, 1.0, 0.08438, 0.08438, 0.08438, 1.0, 0.08438, 0.08438, 0.08438, 1.0, 0.08438, 0.08438, 0.08438, 1.0, 0.08438, 0.08438, 0.08438, 1.0, 0.08438, 0.08438, 0.08438, 1.0, 0.08438, 0.08438, 0.08438, 1.0, 0.08438, 0.08438, 0.08438, 1.0, 0.08438, 0.08438, 0.08438, 1.0, 0.08438, 0.08438, 0.08438, 1.0, 0.08438, 0.08438, 0.08438, 1.0, 0.08438, 0.08438, 0.08438, 1.0, 0.08438, 0.08438, 0.08438, 1.0, 0.08438, 0.08438, 0.08438, 1.0, 0.08438, 0.08438, 0.08438, 1.0, 0.08438, 0.08438, 0.08438, 1.0, 0.08438, 0.08438, 0.08438, 1.0, 0.08438, 0.08438, 0.08438, 1.0, 0.08438, 0.08438, 0.08438, 1.0, 0.08438, 0.08438, 0.08438, 1.0, 0.08438, 0.08438, 0.08438, 1.0, 0.08438, 0.08438, 0.08438, 1.0, 0.08438, 0.08438, 0.08438, 1.0, 0.08438, 0.08438, 0.08438, 1.0, 0.08438, 0.08438, 0.08438, 1.0, 0.08438, 0.08438, 0.08438, 1.0, 0.08438, 0.08438, 0.08438, 1.0, 0.08438, 0.08438, 0.08438, 1.0, 0.08438, 0.08438, 0.08438, 1.0, 0.08438, 0.08438, 0.08438, 1.0, 0.08438, 0.08438, 0.08438, 1.0, 0.08438, 0.08438, 0.08438, 1.0, 0.08438, 0.08438, 0.08438, 1.0, 0.08438, 0.08438, 0.08438, 1.0, 0.08438, 0.08438, 0.08438, 1.0, 0.08438, 0.08438, 0.08438, 1.0, 0.08438, 0.08438, 0.08438, 1.0, 0.08438, 0.08438, 0.08438, 1.0, 0.08438, 0.08438, 0.08438, 1.0, 0.08438, 0.08438, 0.08438, 1.0, 0.08438, 0.08438, 0.08438, 1.0, 0.08438, 0.08438, 0.08438, 1.0, 0.08438, 0.08438, 0.08438, 1.0, 0.08438, 0.08438, 0.08438, 1.0, 0.08438, 0.08438, 0.08438, 1.0, 0.08438, 0.08438, 0.08438, 1.0, 0.08438, 0.08438, 0.08438, 1.0, 0.08438, 0.08438, 0.08438, 1.0, 0.08438, 0.08438, 0.08438, 1.0, 0.08438, 0.08438, 0.08438, 1.0, 0.08438, 0.08438, 0.08438, 1.0, 0.08438, 0.08438, 0.08438, 1.0, 0.08438, 0.08438, 0.08438, 1.0, 0.08438, 0.08438, 0.08438, 1.0, 0.08438, 0.08438, 0.08438, 1.0, 0.08438, 0.08438, 0.08438, 1.0, 0.08438, 0.08438, 0.08438, 1.0, 0.08438, 0.08438, 0.08438, 1.0, 0.08438, 0.08438, 0.08438, 1.0, 0.08438, 0.08438, 0.08438, 1.0, 0.08438, 0.08438, 0.08438, 1.0, 0.08438, 0.08438, 0.08438, 1.0, 0.08438, 0.08438, 0.08438, 1.0, 0.08438, 0.08438, 0.08438, 1.0, 0.08438, 0.08438, 0.08438, 1.0, 0.08438, 0.08438, 0.08438, 1.0, 0.08438, 0.08438, 0.08438, 1.0, 0.08438, 0.08438, 0.08438, 1.0, 0.08438, 0.08438, 0.08438, 1.0, 0.08438, 0.08438, 0.08438, 1.0, 0.08438, 0.08438, 0.08438, 1.0, 0.08438, 0.08438, 0.08438, 1.0, 0.08438, 0.08438, 0.08438, 1.0, 0.08438, 0.08438, 0.08438, 1.0, 0.08438, 0.08438, 0.08438, 1.0, 0.08438, 0.08438, 0.08438, 1.0, 0.08438, 0.08438, 0.08438, 1.0, 0.08438, 0.08438, 0.08438, 1.0, 0.08438, 0.08438, 0.08438, 1.0, 0.08438, 0.08438, 0.08438, 1.0, 0.08438, 0.08438, 0.08438, 1.0, 0.08438, 0.08438, 0.08438, 1.0, 0.08438, 0.08438, 0.08438, 1.0, 0.08438, 0.08438, 0.08438, 1.0, 0.08438, 0.08438, 0.08438, 1.0, 0.08438, 0.08438, 0.08438, 1.0, 0.08438, 0.08438, 0.08438, 1.0, 0.08438, 0.08438, 0.08438, 1.0, 0.08438, 0.08438, 0.08438, 1.0, 0.08438, 0.08438, 0.08438, 1.0, 0.08438, 0.08438, 0.08438, 1.0, 0.08438, 0.08438, 0.08438, 1.0, 0.08438, 0.08438, 0.08438, 1.0, 0.08438, 0.08438, 0.08438, 1.0, 0.08438, 0.08438, 0.08438, 1.0, 0.08438, 0.08438, 0.08438, 1.0, 0.08438, 0.08438, 0.08438, 1.0, 0.08438, 0.08438, 0.08438, 1.0, 0.08438, 0.08438, 0.08438, 1.0, 0.08438, 0.08438, 0.08438, 1.0, 0.08438, 0.08438, 0.08438, 1.0, 0.08438, 0.08438, 0.08438, 1.0, 0.08438, 0.08438, 0.08438, 1.0, 0.08438, 0.08438, 0.08438, 1.0, 0.08438, 0.08438, 0.08438, 1.0, 0.08438, 0.08438, 0.08438, 1.0, 0.08438, 0.08438, 0.08438, 1.0, 0.08438, 0.08438, 0.08438, 1.0, 0.08438, 0.08438, 0.08438, 1.0, 0.08438, 0.08438, 0.08438, 1.0, 0.08438, 0.08438, 0.08438, 1.0, 0.08438, 0.08438, 0.08438, 1.0, 0.08438, 0.08438, 0.08438, 1.0, 0.08438, 0.08438, 0.08438, 1.0, 0.08438, 0.08438, 0.08438, 1.0, 0.08438, 0.08438, 0.08438, 1.0, 0.08438, 0.08438, 0.08438, 1.0, 0.08438, 0.08438, 0.08438, 1.0, 0.08438, 0.08438, 0.08438, 1.0, 0.08438, 0.08438, 0.08438, 1.0, 0.08438, 0.08438, 0.08438, 1.0, 0.08438, 0.08438, 0.08438, 1.0, 0.08438, 0.08438, 0.08438, 1.0, 0.08438, 0.08438, 0.08438, 1.0, 0.08438, 0.08438, 0.08438, 1.0, 0.08438, 0.08438, 0.08438, 1.0, 0.08438, 0.08438, 0.08438, 1.0, 0.08438, 0.08438, 0.08438, 1.0, 0.08438, 0.08438, 0.08438, 1.0, 0.08438, 0.08438, 0.08438, 1.0, 0.08438, 0.08438, 0.08438, 1.0, 0.08438, 0.08438, 0.08438, 1.0, 0.08438, 0.08438, 0.08438, 1.0, 0.08438, 0.08438, 0.08438, 1.0, 0.08438, 0.08438, 0.08438, 1.0, 0.08438, 0.08438, 0.08438, 1.0, 0.08438, 0.08438, 0.08438, 1.0, 0.08438, 0.08438, 0.08438, 1.0, 0.08438, 0.08438, 0.08438, 1.0, 0.08438, 0.08438, 0.08438, 1.0, 0.08438, 0.08438, 0.08438, 1.0, 0.08438, 0.08438, 0.08438, 1.0, 0.08438, 0.08438, 0.08438, 1.0, 0.08438, 0.08438, 0.08438, 1.0, 0.08438, 0.08438, 0.08438, 1.0, 0.08438, 0.08438, 0.08438, 1.0, 0.08438, 0.08438, 0.08438, 1.0, 0.08438, 0.08438, 0.08438, 1.0, 0.08438, 0.08438, 0.08438, 1.0, 0.08438, 0.08438, 0.08438, 1.0, 0.08438, 0.08438, 0.08438, 1.0, 0.08438, 0.08438, 0.08438, 1.0, 0.08438, 0.08438, 0.08438, 1.0, 0.08438, 0.08438, 0.08438, 1.0, 0.08438, 0.08438, 0.08438, 1.0, 0.08438, 0.08438, 0.08438, 1.0, 0.08438, 0.08438, 0.08438, 1.0, 0.08438, 0.08438, 0.08438, 1.0, 0.08438, 0.08438, 0.08438, 1.0, 0.08438, 0.08438, 0.08438, 1.0, 0.08438, 0.08438, 0.08438, 1.0, 0.08438, 0.08438, 0.08438, 1.0, 0.08438, 0.08438, 0.08438, 1.0, 0.08438, 0.08438, 0.08438, 1.0, 0.08438, 0.08438, 0.08438, 1.0, 0.08438, 0.08438, 0.08438, 1.0, 0.08438, 0.08438, 0.08438, 1.0, 0.08438, 0.08438, 0.08438, 1.0, 0.08438, 0.08438, 0.08438, 1.0, 0.08438, 0.08438, 0.08438, 1.0, 0.08438, 0.08438, 0.08438, 1.0, 0.08438, 0.08438, 0.08438, 1.0, 0.08438, 0.08438, 0.08438, 1.0, 0.08438, 0.08438, 0.08438, 1.0, 0.08438, 0.08438, 0.08438, 1.0, 0.08438, 0.08438, 0.08438, 1.0, 0.08438, 0.08438, 0.08438, 1.0, 0.08438, 0.08438, 0.08438, 1.0, 0.08438, 0.08438, 0.08438, 1.0, 0.08438, 0.08438, 0.08438, 1.0, 0.08438, 0.08438, 0.08438, 1.0, 0.08438, 0.08438, 0.08438, 1.0, 0.08438, 0.08438, 0.08438, 1.0, 0.08438, 0.08438, 0.08438, 1.0, 0.08438, 0.08438, 0.08438, 1.0, 0.08438, 0.08438, 0.08438, 1.0, 0.08438, 0.08438, 0.08438, 1.0, 0.08438, 0.08438, 0.08438, 1.0, 0.08438, 0.08438, 0.08438, 1.0, 0.08438, 0.08438, 0.08438, 1.0, 0.08438, 0.08438, 0.08438, 1.0, 0.08438, 0.08438, 0.08438, 1.0, 0.08438, 0.08438, 0.08438, 1.0, 0.08438, 0.08438, 0.08438, 1.0, 0.08438, 0.08438, 0.08438, 1.0, 0.08438, 0.08438, 0.08438, 1.0, 0.08438, 0.08438, 0.08438, 1.0, 0.08438, 0.08438, 0.08438, 1.0, 0.08438, 0.08438, 0.08438, 1.0, 0.08438, 0.08438, 0.08438, 1.0, 0.08438, 0.08438, 0.08438, 1.0, 0.08438, 0.08438, 0.08438, 1.0, 0.08438, 0.08438, 0.08438, 1.0, 0.08438, 0.08438, 0.08438, 1.0, 0.08438, 0.08438, 0.08438, 1.0, 0.08438, 0.08438, 0.08438, 1.0, 0.08438, 0.08438, 0.08438, 1.0, 0.08438, 0.08438, 0.08438, 1.0, 0.08438, 0.08438, 0.08438, 1.0, 0.08438, 0.08438, 0.08438, 1.0, 0.08438, 0.08438, 0.08438, 1.0, 0.08438, 0.08438, 0.08438, 1.0, 0.08438, 0.08438, 0.08438, 1.0, 0.08438, 0.08438, 0.08438, 1.0, 0.08438, 0.08438, 0.08438, 1.0, 0.08438, 0.08438, 0.08438, 1.0, 0.08438, 0.08438, 0.08438, 1.0, 0.08438, 0.08438, 0.08438, 1.0, 0.08438, 0.08438, 0.08438, 1.0, 0.08438, 0.08438, 0.08438, 1.0, 0.08438, 0.08438, 0.08438, 1.0, 0.08438, 0.08438, 0.08438, 1.0, 0.08438, 0.08438, 0.08438, 1.0, 0.08438, 0.08438, 0.08438, 1.0, 0.08438, 0.08438, 0.08438, 1.0, 0.08438, 0.08438, 0.08438, 1.0, 0.08438, 0.08438, 0.08438, 1.0, 0.08438, 0.08438, 0.08438, 1.0, 0.08438, 0.08438, 0.08438, 1.0, 0.08438, 0.08438, 0.08438, 1.0, 0.08438, 0.08438, 0.08438, 1.0, 0.08438, 0.08438, 0.08438, 1.0, 0.08438, 0.08438, 0.08438, 1.0, 0.08438, 0.08438, 0.08438, 1.0, 0.08438, 0.08438, 0.08438, 1.0, 0.08438, 0.08438, 0.08438, 1.0, 0.08438, 0.08438, 0.08438, 1.0, 0.08438, 0.08438, 0.08438, 1.0, 0.08438, 0.08438, 0.08438, 1.0, 0.08438, 0.08438, 0.08438, 1.0, 0.08438, 0.08438, 0.08438, 1.0, 0.08438, 0.08438, 0.08438, 1.0, 0.08438, 0.08438, 0.08438, 1.0, 0.08438, 0.08438, 0.08438, 1.0, 0.08438, 0.08438, 0.08438, 1.0, 0.08438, 0.08438, 0.08438, 1.0, 0.08438, 0.08438, 0.08438, 1.0, 0.08438, 0.08438, 0.08438, 1.0, 0.08438, 0.08438, 0.08438, 1.0, 0.08438, 0.08438, 0.08438, 1.0, 0.08438, 0.08438, 0.08438, 1.0, 0.08438, 0.08438, 0.08438, 1.0, 0.08438, 0.08438, 0.08438, 1.0, 0.08438, 0.08438, 0.08438, 1.0, 0.08438, 0.08438, 0.08438, 1.0, 0.08438, 0.08438, 0.08438, 1.0, 0.08438, 0.08438, 0.08438, 1.0, 0.08438, 0.08438, 0.08438, 1.0, 0.08438, 0.08438, 0.08438, 1.0, 0.08438, 0.08438, 0.08438, 1.0, 0.08438, 0.08438, 0.08438, 1.0, 0.08438, 0.08438, 0.08438, 1.0, 0.08438, 0.08438, 0.08438, 1.0, 0.08438, 0.08438, 0.08438, 1.0, 0.08438, 0.08438, 0.08438, 1.0, 0.08438, 0.08438, 0.08438, 1.0, 0.08438, 0.08438, 0.08438, 1.0, 0.08438, 0.08438, 0.08438, 1.0, 0.08438, 0.08438, 0.08438, 1.0, 0.08438, 0.08438, 0.08438, 1.0, 0.08438, 0.08438, 0.08438, 1.0, 0.08438, 0.08438, 0.08438, 1.0, 0.08438, 0.08438, 0.08438, 1.0, 0.08438, 0.08438, 0.08438, 1.0, 0.08438, 0.08438, 0.08438, 1.0, 0.08438, 0.08438, 0.08438, 1.0, 0.08438, 0.08438, 0.08438, 1.0, 0.08438, 0.08438, 0.08438, 1.0, 0.08438, 0.08438, 0.08438, 1.0, 0.08438, 0.08438, 0.08438, 1.0, 0.08438, 0.08438, 0.08438, 1.0, 0.08438, 0.08438, 0.08438, 1.0, 0.08438, 0.08438, 0.08438, 1.0, 0.08438, 0.08438, 0.08438, 1.0, 0.08438, 0.08438, 0.08438, 1.0, 0.08438, 0.08438, 0.08438, 1.0, 0.08438, 0.08438, 0.08438, 1.0, 0.08438, 0.08438, 0.08438, 1.0, 0.08438, 0.08438, 0.08438, 1.0, 0.08438, 0.08438, 0.08438, 1.0, 0.08438, 0.08438, 0.08438, 1.0, 0.08438, 0.08438, 0.08438, 1.0, 0.08438, 0.08438, 0.08438, 1.0, 0.08438, 0.08438, 0.08438, 1.0, 0.08438, 0.08438, 0.08438, 1.0, 0.08438, 0.08438, 0.08438, 1.0, 0.08438, 0.08438, 0.08438, 1.0, 0.08438, 0.08438, 0.08438, 1.0, 0.08438, 0.08438, 0.08438, 1.0, 0.08438, 0.08438, 0.08438, 1.0, 0.08438, 0.08438, 0.08438, 1.0, 0.08438, 0.08438, 0.08438, 1.0, 0.08438, 0.08438, 0.08438, 1.0, 0.08438, 0.08438, 0.08438, 1.0, 0.08438, 0.08438, 0.08438, 1.0, 0.08438, 0.08438, 0.08438, 1.0, 0.08438, 0.08438, 0.08438, 1.0, 0.08438, 0.08438, 0.08438, 1.0, 0.08438, 0.08438, 0.08438, 1.0, 0.08438, 0.08438, 0.08438, 1.0, 0.08438, 0.08438, 0.08438, 1.0, 0.08438, 0.08438, 0.08438, 1.0, 0.08438, 0.08438, 0.08438, 1.0, 0.08438, 0.08438, 0.08438, 1.0, 0.08438, 0.08438, 0.08438, 1.0, 0.08438, 0.08438, 0.08438, 1.0, 0.08438, 0.08438, 0.08438, 1.0, 0.08438, 0.08438, 0.08438, 1.0, 0.08438, 0.08438, 0.08438, 1.0, 0.08438, 0.08438, 0.08438, 1.0, 0.08438, 0.08438, 0.08438, 1.0, 0.08438, 0.08438, 0.08438, 1.0, 0.08438, 0.08438, 0.08438, 1.0, 0.08438, 0.08438, 0.08438, 1.0, 0.08438, 0.08438, 0.08438, 1.0, 0.08438, 0.08438, 0.08438, 1.0, 0.08438, 0.08438, 0.08438, 1.0, 0.08438, 0.08438, 0.08438, 1.0, 0.08438, 0.08438, 0.08438, 1.0, 0.08438, 0.08438, 0.08438, 1.0, 0.08438, 0.08438, 0.08438, 1.0, 0.08438, 0.08438, 0.08438, 1.0, 0.08438, 0.08438, 0.08438, 1.0, 0.08438, 0.08438, 0.08438, 1.0, 0.08438, 0.08438, 0.08438, 1.0, 0.08438, 0.08438, 0.08438, 1.0, 0.08438, 0.08438, 0.08438, 1.0, 0.08438, 0.08438, 0.08438, 1.0, 0.08438, 0.08438, 0.08438, 1.0, 0.08438, 0.08438, 0.08438, 1.0, 0.08438, 0.08438, 0.08438, 1.0, 0.08438, 0.08438, 0.08438, 1.0, 0.08438, 0.08438, 0.08438, 1.0, 0.08438, 0.08438, 0.08438, 1.0, 0.08438, 0.08438, 0.08438, 1.0, 0.08438, 0.08438, 0.08438, 1.0, 0.08438, 0.08438, 0.08438, 1.0, 0.08438, 0.08438, 0.08438, 1.0, 0.08438, 0.08438, 0.08438, 1.0, 0.08438, 0.08438, 0.08438, 1.0, 0.08438, 0.08438, 0.08438, 1.0, 0.08438, 0.08438, 0.08438, 1.0, 0.08438, 0.08438, 0.08438, 1.0, 0.08438, 0.08438, 0.08438, 1.0, 0.08438, 0.08438, 0.08438, 1.0, 0.08438, 0.08438, 0.08438, 1.0, 0.08438, 0.08438, 0.08438, 1.0, 0.08438, 0.08438, 0.08438, 1.0, 0.08438, 0.08438, 0.08438, 1.0, 0.08438, 0.08438, 0.08438, 1.0, 0.08438, 0.08438, 0.08438, 1.0, 0.08438, 0.08438, 0.08438, 1.0, 0.08438, 0.08438, 0.08438, 1.0, 0.08438, 0.08438, 0.08438, 1.0, 0.08438, 0.08438, 0.08438, 1.0, 0.08438, 0.08438, 0.08438, 1.0, 0.08438, 0.08438, 0.08438, 1.0, 0.08438, 0.08438, 0.08438, 1.0, 0.08438, 0.08438, 0.08438, 1.0, 0.08438, 0.08438, 0.08438, 1.0, 0.08438, 0.08438, 0.08438, 1.0, 0.08438, 0.08438, 0.08438, 1.0, 0.08438, 0.08438, 0.08438, 1.0, 0.08438, 0.08438, 0.08438, 1.0, 0.08438, 0.08438, 0.08438, 1.0, 0.08438, 0.08438, 0.08438, 1.0, 0.08438, 0.08438, 0.08438, 1.0, 0.08438, 0.08438, 0.08438, 1.0, 0.08438, 0.08438, 0.08438, 1.0, 0.08438, 0.08438, 0.08438, 1.0, 0.08438, 0.08438, 0.08438, 1.0, 0.08438, 0.08438, 0.08438, 1.0, 0.08438, 0.08438, 0.08438, 1.0, 0.08438, 0.08438, 0.08438, 1.0, 0.08438, 0.08438, 0.08438, 1.0, 0.08438, 0.08438, 0.08438, 1.0, 0.08438, 0.08438, 0.08438, 1.0, 0.08438, 0.08438, 0.08438, 1.0, 0.08438, 0.08438, 0.08438, 1.0, 0.08438, 0.08438, 0.08438, 1.0, 0.08438, 0.08438, 0.08438, 1.0, 0.08438, 0.08438, 0.08438, 1.0, 0.08438, 0.08438, 0.08438, 1.0, 0.08438, 0.08438, 0.08438, 1.0, 0.08438, 0.08438, 0.08438, 1.0, 0.08438, 0.08438, 0.08438, 1.0, 0.08438, 0.08438, 0.08438, 1.0, 0.08438, 0.08438, 0.08438, 1.0, 0.08438, 0.08438, 0.08438, 1.0, 0.08438, 0.08438, 0.08438, 1.0, 0.08438, 0.08438, 0.08438, 1.0, 0.08438, 0.08438, 0.08438, 1.0, 0.08438, 0.08438, 0.08438, 1.0, 0.08438, 0.08438, 0.08438, 1.0, 0.08438, 0.08438, 0.08438, 1.0, 0.08438, 0.08438, 0.08438, 1.0, 0.08438, 0.08438, 0.08438, 1.0, 0.08438, 0.08438, 0.08438, 1.0, 0.08438, 0.08438, 0.08438, 1.0, 0.08438, 0.08438, 0.08438, 1.0, 0.08438, 0.08438, 0.08438, 1.0, 0.08438, 0.08438, 0.08438, 1.0, 0.08438, 0.08438, 0.08438, 1.0, 0.08438, 0.08438, 0.08438, 1.0, 0.08438, 0.08438, 0.08438, 1.0, 0.08438, 0.08438, 0.08438, 1.0, 0.08438, 0.08438, 0.08438, 1.0, 0.08438, 0.08438, 0.08438, 1.0, 0.08438, 0.08438, 0.08438, 1.0, 0.08438, 0.08438, 0.08438, 1.0, 0.08438, 0.08438, 0.08438, 1.0, 0.08438, 0.08438, 0.08438, 1.0, 0.08438, 0.08438, 0.08438, 1.0, 0.08438, 0.08438, 0.08438, 1.0, 0.08438, 0.08438, 0.08438, 1.0, 0.08438, 0.08438, 0.08438, 1.0, 0.08438, 0.08438, 0.08438, 1.0, 0.08438, 0.08438, 0.08438, 1.0, 0.08438, 0.08438, 0.08438, 1.0, 0.08438, 0.08438, 0.08438, 1.0, 0.08438, 0.08438, 0.08438, 1.0, 0.08438, 0.08438, 0.08438, 1.0, 0.08438, 0.08438, 0.08438, 1.0, 0.08438, 0.08438, 0.08438, 1.0, 0.08438, 0.08438, 0.08438, 1.0, 0.08438, 0.08438, 0.08438, 1.0, 0.08438, 0.08438, 0.08438, 1.0, 0.08438, 0.08438, 0.08438, 1.0, 0.08438, 0.08438, 0.08438, 1.0, 0.08438, 0.08438, 0.08438, 1.0, 0.08438, 0.08438, 0.08438, 1.0, 0.08438, 0.08438, 0.08438, 1.0, 0.08438, 0.08438, 0.08438, 1.0, 0.08438, 0.08438, 0.08438, 1.0, 0.08438, 0.08438, 0.08438, 1.0, 0.08438, 0.08438, 0.08438, 1.0, 0.08438, 0.08438, 0.08438, 1.0, 0.08438, 0.08438, 0.08438, 1.0, 0.08438, 0.08438, 0.08438, 1.0, 0.08438, 0.08438, 0.08438, 1.0, 0.08438, 0.08438, 0.08438, 1.0, 0.08438, 0.08438, 0.08438, 1.0, 0.08438, 0.08438, 0.08438, 1.0, 0.08438, 0.08438, 0.08438, 1.0, 0.08438, 0.08438, 0.08438, 1.0, 0.08438, 0.08438, 0.08438, 1.0, 0.08438, 0.08438, 0.08438, 1.0, 0.08438, 0.08438, 0.08438, 1.0, 0.08438, 0.08438, 0.08438, 1.0, 0.08438, 0.08438, 0.08438, 1.0, 0.08438, 0.08438, 0.08438, 1.0, 0.08438, 0.08438, 0.08438, 1.0, 0.08438, 0.08438, 0.08438, 1.0, 0.08438, 0.08438, 0.08438, 1.0, 0.08438, 0.08438, 0.08438, 1.0, 0.08438, 0.08438, 0.08438, 1.0, 0.08438, 0.08438, 0.08438, 1.0, 0.08438, 0.08438, 0.08438, 1.0, 0.08438, 0.08438, 0.08438, 1.0, 0.08438, 0.08438, 0.08438, 1.0, 0.08438, 0.08438, 0.08438, 1.0, 0.08438, 0.08438, 0.08438, 1.0, 0.08438, 0.08438, 0.08438, 1.0, 0.08438, 0.08438, 0.08438, 1.0, 0.08438, 0.08438, 0.08438, 1.0, 0.08438, 0.08438, 0.08438, 1.0, 0.08438, 0.08438, 0.08438, 1.0, 0.08438, 0.08438, 0.08438, 1.0, 0.08438, 0.08438, 0.08438, 1.0, 0.08438, 0.08438, 0.08438, 1.0, 0.08438, 0.08438, 0.08438, 1.0, 0.08438, 0.08438, 0.08438, 1.0, 0.08438, 0.08438, 0.08438, 1.0, 0.08438, 0.08438, 0.08438, 1.0, 0.08438, 0.08438, 0.08438, 1.0, 0.08438, 0.08438, 0.08438, 1.0, 0.08438, 0.08438, 0.08438, 1.0, 0.08438, 0.08438, 0.08438, 1.0, 0.08438, 0.08438, 0.08438, 1.0, 0.08438, 0.08438, 0.08438, 1.0, 0.08438, 0.08438, 0.08438, 1.0, 0.08438, 0.08438, 0.08438, 1.0, 0.08438, 0.08438, 0.08438, 1.0, 0.08438, 0.08438, 0.08438, 1.0, 0.08438, 0.08438, 0.08438, 1.0, 0.08438, 0.08438, 0.08438, 1.0, 0.08438, 0.08438, 0.08438, 1.0, 0.08438, 0.08438, 0.08438, 1.0, 0.08438, 0.08438, 0.08438, 1.0, 0.08438, 0.08438, 0.08438, 1.0, 0.08438, 0.08438, 0.08438, 1.0, 0.08438, 0.08438, 0.08438, 1.0, 0.08438, 0.08438, 0.08438, 1.0, 0.08438, 0.08438, 0.08438, 1.0, 0.08438, 0.08438, 0.08438, 1.0, 0.08438, 0.08438, 0.08438, 1.0, 0.08438, 0.08438, 0.08438, 1.0, 0.08438, 0.08438, 0.08438, 1.0, 0.08438, 0.08438, 0.08438, 1.0, 0.08438, 0.08438, 0.08438, 1.0, 0.08438, 0.08438, 0.08438, 1.0, 0.08438, 0.08438, 0.08438, 1.0, 0.08438, 0.08438, 0.08438, 1.0, 0.08438, 0.08438, 0.08438, 1.0, 0.08438, 0.08438, 0.08438, 1.0, 0.08438, 0.08438, 0.08438, 1.0, 0.08438, 0.08438, 0.08438, 1.0, 0.08438, 0.08438, 0.08438, 1.0, 0.08438, 0.08438, 0.08438, 1.0, 0.08438, 0.08438, 0.08438, 1.0, 0.08438, 0.08438, 0.08438, 1.0, 0.08438, 0.08438, 0.08438, 1.0, 0.08438, 0.08438, 0.08438, 1.0, 0.08438, 0.08438, 0.08438, 1.0, 0.08438, 0.08438, 0.08438, 1.0, 0.08438, 0.08438, 0.08438, 1.0, 0.08438, 0.08438, 0.08438, 1.0, 0.08438, 0.08438, 0.08438, 1.0, 0.08438, 0.08438, 0.08438, 1.0, 0.08438, 0.08438, 0.08438, 1.0, 0.08438, 0.08438, 0.08438, 1.0, 0.08438, 0.08438, 0.08438, 1.0, 0.08438, 0.08438, 0.08438, 1.0, 0.08438, 0.08438, 0.08438, 1.0, 0.08438, 0.08438, 0.08438, 1.0, 0.08438, 0.08438, 0.08438, 1.0, 0.08438, 0.08438, 0.08438, 1.0, 0.08438, 0.08438, 0.08438, 1.0, 0.08438, 0.08438, 0.08438, 1.0, 0.08438, 0.08438, 0.08438, 1.0, 0.08438, 0.08438, 0.08438, 1.0, 0.08438, 0.08438, 0.08438, 1.0, 0.08438, 0.08438, 0.08438, 1.0, 0.08438, 0.08438, 0.08438, 1.0, 0.08438, 0.08438, 0.08438, 1.0, 0.08438, 0.08438, 0.08438, 1.0, 0.08438, 0.08438, 0.08438, 1.0, 0.08438, 0.08438, 0.08438, 1.0, 0.08438, 0.08438, 0.08438, 1.0, 0.08438, 0.08438, 0.08438, 1.0, 0.08438, 0.08438, 0.08438, 1.0, 0.08438, 0.08438, 0.08438, 1.0, 0.08438, 0.08438, 0.08438, 1.0, 0.08438, 0.08438, 0.08438, 1.0, 0.08438, 0.08438, 0.08438, 1.0, 0.08438, 0.08438, 0.08438, 1.0, 0.08438, 0.08438, 0.08438, 1.0, 0.08438, 0.08438, 0.08438, 1.0, 0.08438, 0.08438, 0.08438, 1.0, 0.08438, 0.08438, 0.08438, 1.0, 0.08438, 0.08438, 0.08438, 1.0, 0.08438, 0.08438, 0.08438, 1.0, 0.08438, 0.08438, 0.08438, 1.0, 0.08438, 0.08438, 0.08438, 1.0, 0.08438, 0.08438, 0.08438, 1.0, 0.08438, 0.08438, 0.08438, 1.0, 0.08438, 0.08438, 0.08438, 1.0, 0.08438, 0.08438, 0.08438, 1.0, 0.08438, 0.08438, 0.08438, 1.0, 0.08438, 0.08438, 0.08438, 1.0, 0.08438, 0.08438, 0.08438, 1.0, 0.08438, 0.08438, 0.08438, 1.0, 0.08438, 0.08438, 0.08438, 1.0, 0.08438, 0.08438, 0.08438, 1.0, 0.08438, 0.08438, 0.08438, 1.0, 0.08438, 0.08438, 0.08438, 1.0, 0.08438, 0.08438, 0.08438, 1.0, 0.08438, 0.08438, 0.08438, 1.0, 0.08438, 0.08438, 0.08438, 1.0, 0.08438, 0.08438, 0.08438, 1.0, 0.08438, 0.08438, 0.08438, 1.0, 0.08438, 0.08438, 0.08438, 1.0, 0.08438, 0.08438, 0.08438, 1.0, 0.08438, 0.08438, 0.08438, 1.0, 0.08438, 0.08438, 0.08438, 1.0, 0.08438, 0.08438, 0.08438, 1.0, 0.08438, 0.08438, 0.08438, 1.0, 0.08438, 0.08438, 0.08438, 1.0, 0.08438, 0.08438, 0.08438, 1.0, 0.08438, 0.08438, 0.08438, 1.0, 0.08438, 0.08438, 0.08438, 1.0, 0.08438, 0.08438, 0.08438, 1.0, 0.08438, 0.08438, 0.08438, 1.0, 0.08438, 0.08438, 0.08438, 1.0, 0.08438, 0.08438, 0.08438, 1.0, 0.08438, 0.08438, 0.08438, 1.0, 0.08438, 0.08438, 0.08438, 1.0, 0.08438, 0.08438, 0.08438, 1.0, 0.08438, 0.08438, 0.08438, 1.0, 0.08438, 0.08438, 0.08438, 1.0, 0.08438, 0.08438, 0.08438, 1.0, 0.08438, 0.08438, 0.08438, 1.0, 0.08438, 0.08438, 0.08438, 1.0, 0.08438, 0.08438, 0.08438, 1.0, 0.08438, 0.08438, 0.08438, 1.0, 0.08438, 0.08438, 0.08438, 1.0, 0.08438, 0.08438, 0.08438, 1.0, 0.08438, 0.08438, 0.08438, 1.0, 0.08438, 0.08438, 0.08438, 1.0, 0.08438, 0.08438, 0.08438, 1.0, 0.08438, 0.08438, 0.08438, 1.0, 0.08438, 0.08438, 0.08438, 1.0, 0.08438, 0.08438, 0.08438, 1.0, 0.08438, 0.08438, 0.08438, 1.0, 0.08438, 0.08438, 0.08438, 1.0, 0.08438, 0.08438, 0.08438, 1.0, 0.08438, 0.08438, 0.08438, 1.0, 0.08438, 0.08438, 0.08438, 1.0, 0.08438, 0.08438, 0.08438, 1.0, 0.08438, 0.08438, 0.08438, 1.0, 0.08438, 0.08438, 0.08438, 1.0, 0.08438, 0.08438, 0.08438, 1.0, 0.08438, 0.08438, 0.08438, 1.0, 0.08438, 0.08438, 0.08438, 1.0, 0.08438, 0.08438, 0.08438, 1.0, 0.08438, 0.08438, 0.08438, 1.0, 0.08438, 0.08438, 0.08438, 1.0, 0.08438, 0.08438, 0.08438, 1.0, 0.08438, 0.08438, 0.08438, 1.0, 0.08438, 0.08438, 0.08438, 1.0, 0.08438, 0.08438, 0.08438, 1.0, 0.08438, 0.08438, 0.08438, 1.0, 0.08438, 0.08438, 0.08438, 1.0, 0.08438, 0.08438, 0.08438, 1.0, 0.08438, 0.08438, 0.08438, 1.0, 0.08438, 0.08438, 0.08438, 1.0, 0.08438, 0.08438, 0.08438, 1.0, 0.08438, 0.08438, 0.08438, 1.0, 0.08438, 0.08438, 0.08438, 1.0, 0.08438, 0.08438, 0.08438, 1.0, 0.08438, 0.08438, 0.08438, 1.0, 0.08438, 0.08438, 0.08438, 1.0, 0.08438, 0.08438, 0.08438, 1.0, 0.08438, 0.08438, 0.08438, 1.0, 0.08438, 0.08438, 0.08438, 1.0, 0.08438, 0.08438, 0.08438, 1.0, 0.08438, 0.08438, 0.08438, 1.0, 0.08438, 0.08438, 0.08438, 1.0, 0.08438, 0.08438, 0.08438, 1.0, 0.08438, 0.08438, 0.08438, 1.0, 0.08438, 0.08438, 0.08438, 1.0, 0.08438, 0.08438, 0.08438, 1.0, 0.08438, 0.08438, 0.08438, 1.0, 0.08438, 0.08438, 0.08438, 1.0, 0.08438, 0.08438, 0.08438, 1.0, 0.08438, 0.08438, 0.08438, 1.0, 0.08438, 0.08438, 0.08438, 1.0, 0.08438, 0.08438, 0.08438, 1.0, 0.08438, 0.08438, 0.08438, 1.0, 0.08438, 0.08438, 0.08438, 1.0, 0.08438, 0.08438, 0.08438, 1.0, 0.08438, 0.08438, 0.08438, 1.0, 0.08438, 0.08438, 0.08438, 1.0, 0.08438, 0.08438, 0.08438, 1.0, 0.08438, 0.08438, 0.08438, 1.0, 0.08438, 0.08438, 0.08438, 1.0, 0.08438, 0.08438, 0.08438, 1.0, 0.08438, 0.08438, 0.08438, 1.0, 0.08438, 0.08438, 0.08438, 1.0, 0.08438, 0.08438, 0.08438, 1.0, 0.08438, 0.08438, 0.08438, 1.0, 0.08438, 0.08438, 0.08438, 1.0, 0.08438, 0.08438, 0.08438, 1.0, 0.08438, 0.08438, 0.08438, 1.0, 0.08438, 0.08438, 0.08438, 1.0, 0.08438, 0.08438, 0.08438, 1.0, 0.08438, 0.08438, 0.08438, 1.0, 0.08438, 0.08438, 0.08438, 1.0, 0.08438, 0.08438, 0.08438, 1.0, 0.08438, 0.08438, 0.08438, 1.0, 0.08438, 0.08438, 0.08438, 1.0, 0.08438, 0.08438, 0.08438, 1.0, 0.08438, 0.08438, 0.08438, 1.0, 0.08438, 0.08438, 0.08438, 1.0, 0.08438, 0.08438, 0.08438, 1.0, 0.08438, 0.08438, 0.08438, 1.0, 0.08438, 0.08438, 0.08438, 1.0, 0.08438, 0.08438, 0.08438, 1.0, 0.08438, 0.08438, 0.08438, 1.0, 0.08438, 0.08438, 0.08438, 1.0, 0.08438, 0.08438, 0.08438, 1.0, 0.08438, 0.08438, 0.08438, 1.0, 0.08438, 0.08438, 0.08438, 1.0, 0.08438, 0.08438, 0.08438, 1.0, 0.08438, 0.08438, 0.08438, 1.0, 0.08438, 0.08438, 0.08438, 1.0, 0.08438, 0.08438, 0.08438, 1.0, 0.08438, 0.08438, 0.08438, 1.0, 0.08438, 0.08438, 0.08438, 1.0, 0.08438, 0.08438, 0.08438, 1.0, 0.08438, 0.08438, 0.08438, 1.0, 0.08438, 0.08438, 0.08438, 1.0, 0.08438, 0.08438, 0.08438, 1.0, 0.08438, 0.08438, 0.08438, 1.0, 0.08438, 0.08438, 0.08438, 1.0, 0.08438, 0.08438, 0.08438, 1.0, 0.08438, 0.08438, 0.08438, 1.0, 0.08438, 0.08438, 0.08438, 1.0, 0.08438, 0.08438, 0.08438, 1.0, 0.08438, 0.08438, 0.08438, 1.0, 0.08438, 0.08438, 0.08438, 1.0, 0.08438, 0.08438, 0.08438, 1.0, 0.08438, 0.08438, 0.08438, 1.0, 0.08438, 0.08438, 0.08438, 1.0, 0.08438, 0.08438, 0.08438, 1.0, 0.08438, 0.08438, 0.08438, 1.0, 0.08438, 0.08438, 0.08438, 1.0, 0.08438, 0.08438, 0.08438, 1.0, 0.08438, 0.08438, 0.08438, 1.0, 0.08438, 0.08438, 0.08438, 1.0, 0.08438, 0.08438, 0.08438, 1.0, 0.08438, 0.08438, 0.08438, 1.0, 0.08438, 0.08438, 0.08438, 1.0, 0.08438, 0.08438, 0.08438, 1.0, 0.08438, 0.08438, 0.08438, 1.0, 0.08438, 0.08438, 0.08438, 1.0, 0.08438, 0.08438, 0.08438, 1.0, 0.08438, 0.08438, 0.08438, 1.0, 0.08438, 0.08438, 0.08438, 1.0, 0.08438, 0.08438, 0.08438, 1.0, 0.08438, 0.08438, 0.08438, 1.0, 0.08438, 0.08438, 0.08438, 1.0, 0.08438, 0.08438, 0.08438, 1.0, 0.08438, 0.08438, 0.08438, 1.0, 0.08438, 0.08438, 0.08438, 1.0, 0.08438, 0.08438, 0.08438, 1.0, 0.08438, 0.08438, 0.08438, 1.0, 0.08438, 0.08438, 0.08438, 1.0, 0.08438, 0.08438, 0.08438, 1.0, 0.08438, 0.08438, 0.08438, 1.0, 0.08438, 0.08438, 0.08438, 1.0, 0.08438, 0.08438, 0.08438, 1.0, 0.08438, 0.08438, 0.08438, 1.0, 0.08438, 0.08438, 0.08438, 1.0, 0.08438, 0.08438, 0.08438, 1.0, 0.08438, 0.08438, 0.08438, 1.0, 0.08438, 0.08438, 0.08438, 1.0, 0.08438, 0.08438, 0.08438, 1.0, 0.08438, 0.08438, 0.08438, 1.0, 0.08438, 0.08438, 0.08438, 1.0, 0.08438, 0.08438, 0.08438, 1.0, 0.08438, 0.08438, 0.08438, 1.0, 0.08438, 0.08438, 0.08438, 1.0, 0.08438, 0.08438, 0.08438, 1.0, 0.08438, 0.08438, 0.08438, 1.0, 0.08438, 0.08438, 0.08438, 1.0, 0.08438, 0.08438, 0.08438, 1.0, 0.08438, 0.08438, 0.08438, 1.0, 0.08438, 0.08438, 0.08438, 1.0, 0.08438, 0.08438, 0.08438, 1.0, 0.08438, 0.08438, 0.08438, 1.0])
me_cylinder_001.materials.append(None)
me_cylinder_001.update()
me_circle_001 = bpy.data.meshes.new('Circle.001')
me_circle_001.from_pydata([(6.457e-10, 0.4494, -0.002888), (-0.1266, 0.4312, -0.002888), (-0.243, 0.3781, -0.002888), (-0.3397, 0.2943, -0.002888), (-0.4088, 0.1867, -0.002888), (-0.4449, 0.06396, -0.002888), (-0.4449, -0.06396, -0.002888), (-0.4088, -0.1867, -0.002888), (-0.3397, -0.2943, -0.002888), (-0.243, -0.3781, -0.002888), (-0.1266, -0.4312, -0.002888), (6.457e-10, -0.4494, -0.002888), (0.1266, -0.4303, -0.01066), (0.243, -0.3781, -0.002888), (0.3397, -0.2943, -0.002888), (0.4088, -0.1867, -0.002888), (0.4449, -0.06396, -0.002888), (0.4449, 0.06396, -0.002888), (0.4088, 0.1867, -0.002888), (0.3397, 0.2943, -0.002888), (0.243, 0.3781, -0.002888), (0.1266, 0.4312, -0.002888), (0.3797, 0.04984, -0.002888), (0.2814, 0.1552, -0.03012), (0.162, 0.2517, 0.05569), (0.02594, 0.3237, 0.04548), (-0.1124, 0.3661, -0.002888), (0.3149, -0.1002, 0.03362), (0.1928, -0.005679, -0.04542), (0.05612, 0.08748, -0.04906), (-0.08493, 0.1731, -0.02217), (-0.2191, 0.2424, 0.004196), (0.2206, -0.2452, 0.04932), (0.08653, -0.172, -0.003569), (-0.05655, -0.08799, 0.02898), (-0.1939, 0.005428, 0.05402), (-0.3125, 0.0998, -0.02506), (0.1121, -0.3608, -0.03224), (-0.02596, -0.3224, -0.007855), (-0.1615, -0.2513, 0.007316), (-0.2865, -0.1597, 0.05362), (-0.3797, -0.04984, -0.002888)], [], [(18, 22, 16, 17), (22, 27, 15, 16), (27, 32, 14, 15), (32, 37, 13, 14), (37, 11, 12, 13), (19, 23, 22, 18), (23, 28, 27, 22), (28, 33, 32, 27), (33, 38, 37, 32), (38, 10, 11, 37), (20, 24, 23, 19), (24, 29, 28, 23), (29, 34, 33, 28), (34, 39, 38, 33), (39, 9, 10, 38), (21, 25, 24, 20), (25, 30, 29, 24), (30, 35, 34, 29), (35, 40, 39, 34), (40, 8, 9, 39), (0, 26, 25, 21), (26, 31, 30, 25), (31, 36, 35, 30), (36, 41, 40, 35), (41, 7, 8, 40), (1, 2, 26, 0), (2, 3, 31, 26), (3, 4, 36, 31), (4, 5, 41, 36), (5, 6, 7, 41)])
me_circle_001.polygons.foreach_set('use_smooth', [True] * 30)
_uv = me_circle_001.uv_layers.new(name='UVMap')
_uv.uv.foreach_set('vector', [0.3048, 0.4238, 0.3252, 0.4618, 0.3158, 0.5012, 0.3048, 0.4633, 0.3252, 0.4618, 0.3583, 0.5006, 0.3371, 0.5343, 0.3158, 0.5012, 0.3583, 0.5006, 0.3991, 0.5354, 0.3668, 0.5602, 0.3371, 0.5343, 0.3991, 0.5354, 0.4389, 0.5599, 0.4026, 0.5765, 0.3668, 0.5602, 0.4389, 0.5599, 0.4804, 0.5765, 0.4412, 0.5818, 0.4026, 0.5765, 0.3158, 0.3859, 0.3443, 0.422, 0.3252, 0.4618, 0.3048, 0.4238, 0.3443, 0.422, 0.384, 0.4618, 0.3583, 0.5006, 0.3252, 0.4618, 0.384, 0.4618, 0.4309, 0.5019, 0.3991, 0.5354, 0.3583, 0.5006, 0.4309, 0.5019, 0.4769, 0.5366, 0.4389, 0.5599, 0.3991, 0.5354, 0.4769, 0.5366, 0.5162, 0.5601, 0.4804, 0.5765, 0.4389, 0.5599, 0.3371, 0.3527, 0.3735, 0.3832, 0.3443, 0.422, 0.3158, 0.3859, 0.3735, 0.3832, 0.4161, 0.4223, 0.384, 0.4618, 0.3443, 0.422, 0.4161, 0.4223, 0.4667, 0.4647, 0.4309, 0.5019, 0.384, 0.4618, 0.4667, 0.4647, 0.5112, 0.5038, 0.4769, 0.5366, 0.4309, 0.5019, 0.5112, 0.5038, 0.5459, 0.5342, 0.5162, 0.5601, 0.4769, 0.5366, 0.3668, 0.3268, 0.4072, 0.35, 0.3735, 0.3832, 0.3371, 0.3527, 0.4072, 0.35, 0.451, 0.3848, 0.4161, 0.4223, 0.3735, 0.3832, 0.451, 0.3848, 0.4998, 0.4251, 0.4667, 0.4647, 0.4161, 0.4223, 0.4998, 0.4251, 0.5414, 0.4659, 0.5112, 0.5038, 0.4667, 0.4647, 0.5414, 0.4659, 0.5671, 0.501, 0.5459, 0.5342, 0.5112, 0.5038, 0.4026, 0.3104, 0.4429, 0.3253, 0.4072, 0.35, 0.3668, 0.3268, 0.4429, 0.3253, 0.4853, 0.3526, 0.451, 0.3848, 0.4072, 0.35, 0.4853, 0.3526, 0.5244, 0.3866, 0.4998, 0.4251, 0.451, 0.3848, 0.5244, 0.3866, 0.5578, 0.4251, 0.5414, 0.4659, 0.4998, 0.4251, 0.5578, 0.4251, 0.5782, 0.4631, 0.5671, 0.501, 0.5414, 0.4659, 0.4415, 0.3048, 0.4804, 0.3104, 0.4429, 0.3253, 0.4026, 0.3104, 0.4804, 0.3104, 0.5162, 0.3267, 0.4853, 0.3526, 0.4429, 0.3253, 0.5162, 0.3267, 0.5459, 0.3526, 0.5244, 0.3866, 0.4853, 0.3526, 0.5459, 0.3526, 0.5671, 0.3857, 0.5578, 0.4251, 0.5244, 0.3866, 0.5671, 0.3857, 0.5782, 0.4236, 0.5782, 0.4631, 0.5578, 0.4251])
_ca = me_circle_001.color_attributes.new('Col', 'BYTE_COLOR', 'CORNER')
_ca.data.foreach_set('color', [0.06663, 0.01161, 0.0, 1.0, 0.06663, 0.01161, 0.0, 1.0, 0.06663, 0.01161, 0.0, 1.0, 0.06663, 0.01161, 0.0, 1.0, 0.06663, 0.01161, 0.0, 1.0, 0.06663, 0.01161, 0.0, 1.0, 0.06663, 0.01161, 0.0, 1.0, 0.06663, 0.01161, 0.0, 1.0, 0.06663, 0.01161, 0.0, 1.0, 0.06663, 0.01161, 0.0, 1.0, 0.06663, 0.01161, 0.0, 1.0, 0.06663, 0.01161, 0.0, 1.0, 0.06663, 0.01161, 0.0, 1.0, 0.06663, 0.01161, 0.0, 1.0, 0.06663, 0.01161, 0.0, 1.0, 0.06663, 0.01161, 0.0, 1.0, 0.06663, 0.01161, 0.0, 1.0, 0.06663, 0.01161, 0.0, 1.0, 0.06663, 0.01161, 0.0, 1.0, 0.06663, 0.01161, 0.0, 1.0, 0.06663, 0.01161, 0.0, 1.0, 0.06663, 0.01161, 0.0, 1.0, 0.06663, 0.01161, 0.0, 1.0, 0.06663, 0.01161, 0.0, 1.0, 0.06663, 0.01161, 0.0, 1.0, 0.06663, 0.01161, 0.0, 1.0, 0.06663, 0.01161, 0.0, 1.0, 0.06663, 0.01161, 0.0, 1.0, 0.06663, 0.01161, 0.0, 1.0, 0.06663, 0.01161, 0.0, 1.0, 0.06663, 0.01161, 0.0, 1.0, 0.06663, 0.01161, 0.0, 1.0, 0.06663, 0.01161, 0.0, 1.0, 0.06663, 0.01161, 0.0, 1.0, 0.06663, 0.01161, 0.0, 1.0, 0.06663, 0.01161, 0.0, 1.0, 0.06663, 0.01161, 0.0, 1.0, 0.06663, 0.01161, 0.0, 1.0, 0.06663, 0.01161, 0.0, 1.0, 0.06663, 0.01161, 0.0, 1.0, 0.06663, 0.01161, 0.0, 1.0, 0.06663, 0.01161, 0.0, 1.0, 0.06663, 0.01161, 0.0, 1.0, 0.06663, 0.01161, 0.0, 1.0, 0.06663, 0.01161, 0.0, 1.0, 0.06663, 0.01161, 0.0, 1.0, 0.06663, 0.01161, 0.0, 1.0, 0.06663, 0.01161, 0.0, 1.0, 0.06663, 0.01161, 0.0, 1.0, 0.06663, 0.01161, 0.0, 1.0, 0.06663, 0.01161, 0.0, 1.0, 0.06663, 0.01161, 0.0, 1.0, 0.06663, 0.01161, 0.0, 1.0, 0.06663, 0.01161, 0.0, 1.0, 0.06663, 0.01161, 0.0, 1.0, 0.06663, 0.01161, 0.0, 1.0, 0.06663, 0.01161, 0.0, 1.0, 0.06663, 0.01161, 0.0, 1.0, 0.06663, 0.01161, 0.0, 1.0, 0.06663, 0.01161, 0.0, 1.0, 0.06663, 0.01161, 0.0, 1.0, 0.06663, 0.01161, 0.0, 1.0, 0.06663, 0.01161, 0.0, 1.0, 0.06663, 0.01161, 0.0, 1.0, 0.06663, 0.01161, 0.0, 1.0, 0.06663, 0.01161, 0.0, 1.0, 0.06663, 0.01161, 0.0, 1.0, 0.06663, 0.01161, 0.0, 1.0, 0.06663, 0.01161, 0.0, 1.0, 0.06663, 0.01161, 0.0, 1.0, 0.06663, 0.01161, 0.0, 1.0, 0.06663, 0.01161, 0.0, 1.0, 0.06663, 0.01161, 0.0, 1.0, 0.06663, 0.01161, 0.0, 1.0, 0.06663, 0.01161, 0.0, 1.0, 0.06663, 0.01161, 0.0, 1.0, 0.06663, 0.01161, 0.0, 1.0, 0.06663, 0.01161, 0.0, 1.0, 0.06663, 0.01161, 0.0, 1.0, 0.06663, 0.01161, 0.0, 1.0, 0.06663, 0.01161, 0.0, 1.0, 0.06663, 0.01161, 0.0, 1.0, 0.06663, 0.01161, 0.0, 1.0, 0.06663, 0.01161, 0.0, 1.0, 0.06663, 0.01161, 0.0, 1.0, 0.06663, 0.01161, 0.0, 1.0, 0.06663, 0.01161, 0.0, 1.0, 0.06663, 0.01161, 0.0, 1.0, 0.06663, 0.01161, 0.0, 1.0, 0.06663, 0.01161, 0.0, 1.0, 0.06663, 0.01161, 0.0, 1.0, 0.06663, 0.01161, 0.0, 1.0, 0.06663, 0.01161, 0.0, 1.0, 0.06663, 0.01161, 0.0, 1.0, 0.06663, 0.01161, 0.0, 1.0, 0.06663, 0.01161, 0.0, 1.0, 0.06663, 0.01161, 0.0, 1.0, 0.06663, 0.01161, 0.0, 1.0, 0.06663, 0.01161, 0.0, 1.0, 0.06663, 0.01161, 0.0, 1.0, 0.06663, 0.01161, 0.0, 1.0, 0.06663, 0.01161, 0.0, 1.0, 0.06663, 0.01161, 0.0, 1.0, 0.06663, 0.01161, 0.0, 1.0, 0.06663, 0.01161, 0.0, 1.0, 0.06663, 0.01161, 0.0, 1.0, 0.06663, 0.01161, 0.0, 1.0, 0.06663, 0.01161, 0.0, 1.0, 0.06663, 0.01161, 0.0, 1.0, 0.06663, 0.01161, 0.0, 1.0, 0.06663, 0.01161, 0.0, 1.0, 0.06663, 0.01161, 0.0, 1.0, 0.06663, 0.01161, 0.0, 1.0, 0.06663, 0.01161, 0.0, 1.0, 0.06663, 0.01161, 0.0, 1.0, 0.06663, 0.01161, 0.0, 1.0, 0.06663, 0.01161, 0.0, 1.0, 0.06663, 0.01161, 0.0, 1.0, 0.06663, 0.01161, 0.0, 1.0, 0.06663, 0.01161, 0.0, 1.0])
me_circle_001.update()

# ---- objects
ob_cylinder = bpy.data.objects.new('Cylinder', me_cylinder_001)
ob_circle = bpy.data.objects.new('Circle', me_circle_001)

# ---- transforms, parenting, visibility, modifiers, constraints
ob_cylinder.location = (0.0, 0.0, 0.0)
_m = ob_cylinder.modifiers.new('Auto Smooth', 'NODES')
_m.node_group = ng_auto_smooth
_gi = [s.identifier for s in ng_auto_smooth.interface.items_tree if s.item_type == 'SOCKET' and s.in_out == 'INPUT']
_m[_gi[1]] = 0.8884  # Angle
ob_circle.location = (0.0, 0.0, 0.3638)

# ---- collection membership
col_collection.objects.link(ob_cylinder)
col_collection.objects.link(ob_circle)

# ---- scene / render settings (as saved in the file)
scene.frame_start = 1; scene.frame_end = 250; scene.frame_set(1)
scene.render.engine = 'BLENDER_EEVEE_NEXT'
scene.cycles.sampling_pattern = 'TABULATED_SOBOL'
scene.cycles.use_light_tree = False
scene.view_settings.view_transform = 'Filmic'
bpy.context.view_layer.update()

# ---- added for rendering (the .blend has no active camera and no usable light): camera, sun
cam_auto = bpy.data.cameras.new('AutoCamera')
cam_auto.lens = 50.0
cam_auto.sensor_width = 36.0
cam_auto.clip_end = 1000.0
ob_auto_camera = bpy.data.objects.new('AutoCamera', cam_auto)
scene.collection.objects.link(ob_auto_camera)
ob_auto_camera.location = (1.60254, -1.92304, 1.28203)
ob_auto_camera.rotation_euler = (1.09748, -7.21219e-08, 0.694738)
scene.camera = ob_auto_camera
light_auto_sun = bpy.data.lights.new('AutoSun', 'SUN')
light_auto_sun.energy = 3.0
light_auto_sun.angle = 0.0523599
ob_auto_sun = bpy.data.objects.new('AutoSun', light_auto_sun)
scene.collection.objects.link(ob_auto_sun)
ob_auto_sun.rotation_euler = (0.872665, 0.174533, 0.523599)
bpy.context.view_layer.update()
